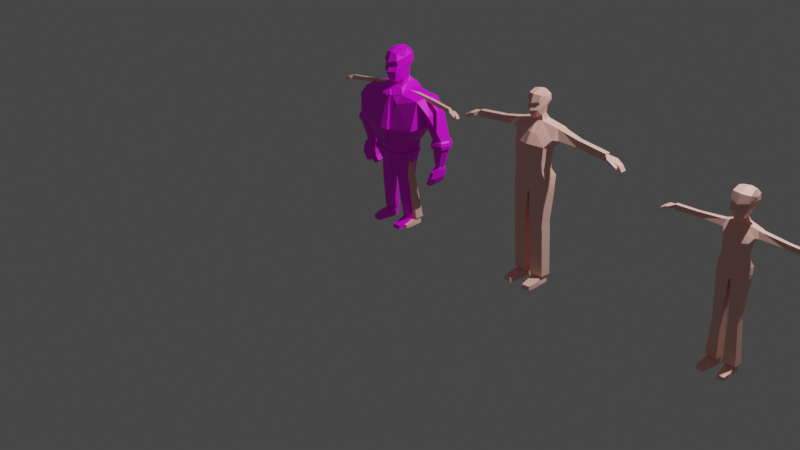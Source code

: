 # Source: detailed_character.blend  (saved by Blender 3.4.6; exported with 4.5.12 LTS)
import bpy
from mathutils import Matrix  # noqa: F401  (used for matrix-valued properties, if any)

bpy.ops.wm.read_factory_settings(use_empty=True)
scene = bpy.context.scene
scene.name = 'Scene'

# ---- collections
col_collection = bpy.data.collections.new('Collection'); scene.collection.children.link(col_collection)
col_male_reference = bpy.data.collections.new('Male reference'); scene.collection.children.link(col_male_reference)
col_female_reference = bpy.data.collections.new('Female reference'); scene.collection.children.link(col_female_reference)

# ---- images (referenced by path relative to the original .blend; pixels are not part of the script)
import os
ASSET_DIR = os.environ.get("B2B_ASSET_DIR", "")  # directory of the original .blend (textures are referenced by path, not embedded)
HERE = os.path.dirname(os.path.abspath(__file__))  # packed textures are extracted next to this script under _unpacked/

def load_image(name, relpath, width, height, colorspace="sRGB"):
    """Load a texture the original file referenced (path relative to the .blend, or extracted next to this script)."""
    p = next((c for c in (os.path.join(HERE, relpath), os.path.join(ASSET_DIR, relpath)) if relpath and os.path.exists(c)), "")
    if p:
        img = bpy.data.images.load(p, check_existing=True)
        img.name = name
    else:  # same state as the original file: an image datablock whose file is absent (Cycles renders it pink)
        img = bpy.data.images.new(name, width, height)
        img.source = "FILE"
        img.filepath = "//" + (relpath or name)
    img.colorspace_settings.name = colorspace
    return img
img_colour_pallette_png = load_image('colour pallette.png', 'colour pallette.png', 1024, 1024, 'sRGB')

# ---- materials (node trees are filled in below, after node groups)
mat_skin = bpy.data.materials.new('Skin')
mat_skin.alpha_threshold = 0.0
mat_skin.use_transparent_shadow = False
mat_skin.roughness = 0.5
mat_skin.line_color = (0.0, 0.0, 0.0, 1.0)
mat_colours = bpy.data.materials.new('Colours')
mat_colours.use_transparent_shadow = False

# ---- material node trees
mat_skin.use_nodes = True; mat_skin.node_tree.nodes.clear()
_N = mat_skin.node_tree.nodes; _L = mat_skin.node_tree.links
n0 = _N.new('ShaderNodeOutputMaterial'); n0.name = 'Material Output'; n0.location = (300, 300)
n1 = _N.new('ShaderNodeBsdfPrincipled'); n1.name = 'Principled BSDF'; n1.location = (10, 300)
n1.distribution = 'GGX'
n1.subsurface_method = 'RANDOM_WALK_SKIN'
n1.inputs[0].default_value = (1.0, 0.551, 0.4793, 1.0)
n1.inputs[3].default_value = 1.45
n1.inputs[27].default_value = (0.0, 0.0, 0.0, 1.0)
n1.inputs[28].default_value = 1.0
_L.new(n1.outputs[0], n0.inputs[0])
n0.is_active_output = True
mat_colours.use_nodes = True; mat_colours.node_tree.nodes.clear()
_N = mat_colours.node_tree.nodes; _L = mat_colours.node_tree.links
n0 = _N.new('ShaderNodeBsdfPrincipled'); n0.name = 'Principled BSDF'; n0.location = (10, 300)
n0.distribution = 'GGX'
n0.subsurface_method = 'RANDOM_WALK_SKIN'
n0.inputs[3].default_value = 1.45
n0.inputs[27].default_value = (0.0, 0.0, 0.0, 1.0)
n0.inputs[28].default_value = 1.0
n1 = _N.new('ShaderNodeOutputMaterial'); n1.name = 'Material Output'; n1.location = (300, 300)
n2 = _N.new('ShaderNodeTexImage'); n2.name = 'Image Texture'; n2.location = (-341, 237)
n2.image = img_colour_pallette_png
_L.new(n0.outputs[0], n1.inputs[0])
_L.new(n2.outputs[0], n0.inputs[0])
n1.is_active_output = True

# ---- world
world_world = bpy.data.worlds.new('World'); scene.world = world_world
world_world.use_nodes = True; world_world.node_tree.nodes.clear()
_N = world_world.node_tree.nodes; _L = world_world.node_tree.links
n0 = _N.new('ShaderNodeOutputWorld'); n0.name = 'World Output'; n0.location = (300, 300)
n1 = _N.new('ShaderNodeBackground'); n1.name = 'Background'; n1.location = (10, 300)
n1.inputs[0].default_value = (0.05088, 0.05088, 0.05088, 1.0)
_L.new(n1.outputs[0], n0.inputs[0])
n0.is_active_output = True
world_world.color = (0.05088, 0.05088, 0.05088)
world_world.use_sun_shadow = False
world_world.sun_shadow_jitter_overblur = 0.0

# ---- cameras
cam_camera = bpy.data.cameras.new('Camera')
cam_camera.clip_end = 100.0
cam_camera.ortho_scale = 7.314

# ---- lights
light_light = bpy.data.lights.new('Light', 'POINT')
light_light.transmission_factor = 0.0
light_light.energy = 1000.0
light_light.shadow_soft_size = 0.1
light_light.shadow_maximum_resolution = 0.006
light_light.use_absolute_resolution = True

# ---- meshes
me_cube = bpy.data.meshes.new('Cube')
me_cube.from_pydata([(1.299, 0.7253, 1.411), (0.941, 0.1741, -0.5241), (1.3, 0.1076, 1.435), (0.941, -0.6742, -0.4949), (0.0, 0.3233, -0.5292), (0.0, -0.1155, 1.7), (0.0, -0.9226, -0.4864), (0.0, 0.5728, 1.704), (1.0, 0.2893, 0.2448), (1.0, -0.6694, 0.4196), (0.0, -0.9501, 0.4708), (0.0, 0.4579, 0.214), (1.222, 0.5755, 0.4913), (1.252, -0.2738, 0.8252), (0.0, -0.6326, 1.092), (0.0, 0.6148, 0.5999), (0.2732, -0.8588, -0.4886), (0.3198, 0.5881, 1.678), (0.2732, 0.285, -0.5279), (0.32, -0.04471, 1.669), (0.2567, -0.878, 0.4577), (0.2567, 0.4146, 0.2219), (0.3213, -0.5405, 1.037), (0.3137, 0.6047, 0.5855), (0.2732, -0.7747, -1.045), (0.941, -0.5901, -1.052), (0.941, 0.2581, -1.081), (0.2732, 0.369, -1.085), (0.0, 0.4073, -1.086), (0.0, -0.8385, -1.043), (0.2567, -0.6867, -1.592), (1.058, -0.4813, -1.491), (1.058, 0.5371, -1.52), (0.2567, 0.6192, -1.631), (0.0, 0.6619, -1.632), (0.0, -0.7577, -1.59), (0.06289, -0.5243, -2.526), (1.112, -0.4166, -1.981), (1.112, 0.4089, -2.004), (0.06289, 0.4327, -2.557), (0.0, 0.4667, -2.545), (0.0, -0.5807, -2.511), (0.2819, -0.03436, 1.992), (0.0, -0.1167, 1.917), (0.0, 0.3884, 2.107), (0.2658, 0.3145, 2.052), (0.3386, -0.03289, 3.433), (0.0, -0.0193, 3.523), (0.0, 0.3971, 3.381), (0.292, 0.3046, 3.356), (0.1675, -0.432, 1.933), (0.0, -0.605, 1.898), (0.404, -0.4083, 3.232), (0.0, -0.5569, 3.262), (0.4528, 0.09214, 2.641), (0.4569, 0.09359, 3.06), (0.4666, 0.1127, 2.883), (0.0, 0.5578, 3.124), (0.0, 0.3828, 2.43), (0.0, 0.5662, 2.777), (0.4042, 0.4734, 3.138), (0.3216, 0.3118, 2.455), (0.4245, 0.4901, 2.8), (0.4037, -0.531, 2.886), (0.3512, -0.5916, 2.403), (0.3882, -0.441, 2.731), (0.0, -0.7946, 2.369), (0.0, -0.7364, 2.783), (-4.657e-10, -0.6567, 2.631), (1.572, 0.6588, 1.332), (1.573, 0.1288, 1.355), (1.507, 0.4892, 0.6238), (1.532, -0.07052, 0.8149), (2.717, 0.5342, 1.098), (2.717, 0.1685, 1.118), (2.674, 0.4082, 0.6414), (2.69, 0.0954, 0.7356), (2.839, 0.5342, 1.087), (2.84, 0.1685, 1.107), (2.796, 0.4082, 0.6306), (2.813, 0.0954, 0.7247), (2.958, 0.5342, 1.077), (2.958, 0.1685, 1.096), (2.915, 0.4082, 0.62), (2.931, 0.0954, 0.7141), (4.527, 0.4381, 0.8131), (4.529, 0.2027, 0.8379), (4.508, 0.394, 0.5619), (4.518, 0.1625, 0.6189), (4.538, 0.5342, 0.888), (4.539, 0.1685, 0.9077), (4.495, 0.4082, 0.4315), (4.512, 0.0954, 0.5256), (5.075, 0.5092, 0.7402), (5.076, 0.03006, 0.7092), (5.062, 0.4896, 0.5379), (5.071, 0.08678, 0.5419), (4.626, 0.4392, 0.8046), (4.607, 0.3951, 0.5534), (4.618, 0.1564, 0.6005), (4.628, 0.107, 0.8176), (5.456, 0.513, 0.4994), (5.464, 0.1274, 0.51), (5.375, 0.4934, 0.3911), (5.399, 0.1136, 0.4127), (5.65, 0.5165, 0.2034), (5.658, 0.1309, 0.2075), (5.569, 0.4969, 0.1619), (5.592, 0.1171, 0.1701), (5.065, -0.1469, 0.6713), (5.06, -0.09021, 0.5039), (4.793, -0.02337, 0.5395), (4.802, -0.07574, 0.7365), (5.448, 0.03378, 0.4959), (5.444, 0.07225, 0.3824), (5.441, -0.1327, 0.4503), (5.437, -0.09422, 0.3368), (0.2034, -0.4895, -4.497), (1.019, -0.4096, -4.477), (1.019, 0.2759, -4.377), (0.2034, 0.2957, -4.374), (1.115, -0.4166, -2.31), (1.115, 0.4089, -2.33), (0.06545, 0.4327, -2.812), (0.06545, -0.5243, -2.785), (0.2034, -0.4568, -4.72), (1.019, -0.3769, -4.7), (1.019, 0.3086, -4.6), (0.2034, 0.3284, -4.597), (0.2034, -0.4224, -4.956), (1.019, -0.3425, -4.936), (1.019, 0.343, -4.835), (0.2034, 0.3629, -4.832), (0.3307, -0.1048, -7.854), (0.8913, -0.01046, -7.854), (0.8913, 0.4505, -7.854), (0.3307, 0.4643, -7.854), (0.2034, -0.1995, -7.854), (1.019, -0.1181, -7.854), (1.019, 0.5747, -7.854), (0.2034, 0.5947, -7.854), (0.3307, -0.1048, -7.924), (0.8913, -0.01046, -7.924), (0.8913, 0.4505, -7.924), (0.3307, 0.4643, -7.924), (0.2834, -0.1048, -8.4), (0.9408, -0.01046, -8.4), (0.9408, 0.4505, -8.4), (0.2834, 0.4643, -8.4), (0.3878, -0.6993, -8.079), (0.9913, -0.6049, -8.079), (0.3878, -0.6993, -8.4), (0.9913, -0.6049, -8.4), (0.4698, -1.187, -8.138), (0.9385, -1.113, -8.138), (0.4698, -1.187, -8.4), (0.9385, -1.113, -8.4)], [], [(18, 1, 26, 27), (13, 12, 71, 72), (23, 17, 0, 12), (19, 17, 45, 42), (22, 19, 5, 14), (16, 20, 10, 6), (18, 21, 8, 1), (1, 8, 9, 3), (20, 22, 14, 10), (21, 23, 12, 8), (8, 12, 13, 9), (11, 15, 23, 21), (9, 13, 22, 20), (4, 11, 21, 18), (3, 9, 20, 16), (13, 2, 19, 22), (0, 17, 19, 2), (15, 7, 17, 23), (3, 16, 24, 25), (26, 25, 31, 32), (27, 26, 32, 33), (4, 18, 27, 28), (16, 6, 29, 24), (1, 3, 25, 26), (32, 31, 37, 38), (33, 32, 38, 39), (24, 29, 35, 30), (28, 27, 33, 34), (25, 24, 30, 31), (122, 121, 118, 119), (40, 39, 36, 41), (30, 35, 41, 36), (34, 33, 39, 40), (31, 30, 36, 37), (60, 57, 48, 49), (5, 19, 42, 43), (17, 7, 44, 45), (42, 45, 61, 54), (45, 44, 58, 61), (55, 46, 52, 63), (49, 48, 47, 46), (67, 63, 52, 53), (55, 60, 49, 46), (51, 50, 64, 66), (43, 42, 50, 51), (46, 47, 53, 52), (55, 63, 65, 56), (56, 65, 64, 54), (57, 60, 62, 59), (59, 62, 61, 58), (60, 55, 56, 62), (62, 56, 54, 61), (63, 67, 68, 65), (65, 68, 66, 64), (42, 54, 64, 50), (70, 72, 76, 74), (12, 0, 69, 71), (0, 2, 70, 69), (2, 13, 72, 70), (74, 76, 80, 78), (69, 70, 74, 73), (72, 71, 75, 76), (71, 69, 73, 75), (80, 79, 83, 84), (73, 74, 78, 77), (76, 75, 79, 80), (75, 73, 77, 79), (82, 84, 92, 90), (79, 77, 81, 83), (78, 80, 84, 82), (77, 78, 82, 81), (98, 97, 93, 95), (81, 82, 90, 89), (84, 83, 91, 92), (83, 81, 89, 91), (86, 85, 89, 90), (85, 87, 91, 89), (88, 86, 90, 92), (87, 88, 92, 91), (94, 96, 104, 102), (99, 96, 110, 111), (97, 100, 94, 93), (99, 98, 95, 96), (88, 87, 98, 99), (85, 86, 100, 97), (86, 88, 99, 100), (87, 85, 97, 98), (104, 103, 107, 108), (93, 94, 102, 101), (96, 95, 103, 104), (95, 93, 101, 103), (107, 105, 106, 108), (103, 101, 105, 107), (102, 104, 108, 106), (101, 102, 106, 105), (112, 111, 110, 109), (94, 109, 115, 113), (94, 100, 112, 109), (100, 99, 111, 112), (114, 113, 115, 116), (110, 96, 114, 116), (109, 110, 116, 115), (96, 94, 113, 114), (118, 117, 125, 126), (124, 123, 120, 117), (121, 124, 117, 118), (123, 122, 119, 120), (39, 38, 122, 123), (37, 36, 124, 121), (36, 39, 123, 124), (38, 37, 121, 122), (128, 127, 131, 132), (117, 120, 128, 125), (119, 118, 126, 127), (120, 119, 127, 128), (129, 132, 140, 137), (126, 125, 129, 130), (125, 128, 132, 129), (127, 126, 130, 131), (136, 135, 143, 144), (131, 130, 138, 139), (132, 131, 139, 140), (130, 129, 137, 138), (133, 134, 138, 137), (134, 135, 139, 138), (135, 136, 140, 139), (136, 133, 137, 140), (146, 142, 150, 152), (134, 133, 141, 142), (133, 136, 144, 141), (135, 134, 142, 143), (148, 147, 146, 145), (141, 144, 148, 145), (143, 142, 146, 147), (144, 143, 147, 148), (149, 151, 155, 153), (142, 141, 149, 150), (141, 145, 151, 149), (145, 146, 152, 151), (154, 153, 155, 156), (150, 149, 153, 154), (152, 150, 154, 156), (151, 152, 156, 155)])
_uv = me_cube.uv_layers.new(name='UVMap')
_uv.uv.foreach_set('vector', [0.375, 0.4148, 0.375, 0.5299, 0.375, 0.5299, 0.375, 0.4148, 0.5625, 0.7002, 0.5625, 0.5299, 0.5625, 0.5299, 0.5625, 0.7002, 0.5625, 0.4148, 0.625, 0.4148, 0.625, 0.5299, 0.5625, 0.5299, 0.7179, 0.7372, 0.7179, 0.5077, 0.7179, 0.5532, 0.7179, 0.7372, 0.5625, 0.8301, 0.625, 0.8301, 0.625, 0.875, 0.5625, 0.875, 0.375, 0.8301, 0.5, 0.8301, 0.5, 0.875, 0.375, 0.875, 0.375, 0.4148, 0.5, 0.4148, 0.5, 0.5299, 0.375, 0.5299, 0.375, 0.5299, 0.5, 0.5299, 0.5, 0.7002, 0.375, 0.7002, 0.5, 0.8301, 0.5625, 0.8301, 0.5625, 0.875, 0.5, 0.875, 0.5, 0.4148, 0.5625, 0.4148, 0.5625, 0.5299, 0.5, 0.5299, 0.5, 0.5299, 0.5625, 0.5299, 0.5625, 0.7002, 0.5, 0.7002, 0.5, 0.375, 0.5625, 0.375, 0.5625, 0.4148, 0.5, 0.4148, 0.5, 0.7002, 0.5625, 0.7002, 0.5625, 0.8301, 0.5, 0.8301, 0.375, 0.375, 0.5, 0.375, 0.5, 0.4148, 0.375, 0.4148, 0.375, 0.7002, 0.5, 0.7002, 0.5, 0.8301, 0.375, 0.8301, 0.5625, 0.7002, 0.625, 0.7002, 0.625, 0.8301, 0.5625, 0.8301, 0.625, 0.5299, 0.7179, 0.5077, 0.7179, 0.7372, 0.625, 0.7002, 0.5625, 0.375, 0.625, 0.375, 0.625, 0.4148, 0.5625, 0.4148, 0.375, 0.7002, 0.375, 0.8301, 0.375, 0.8301, 0.375, 0.7002, 0.375, 0.5299, 0.375, 0.7002, 0.375, 0.7002, 0.375, 0.5299, 0.375, 0.4148, 0.375, 0.5299, 0.375, 0.5299, 0.375, 0.4148, 0.375, 0.375, 0.375, 0.4148, 0.375, 0.4148, 0.375, 0.375, 0.375, 0.8301, 0.375, 0.875, 0.375, 0.875, 0.375, 0.8301, 0.375, 0.5299, 0.375, 0.7002, 0.375, 0.7002, 0.375, 0.5299, 0.375, 0.5299, 0.375, 0.7002, 0.375, 0.7002, 0.375, 0.5299, 0.375, 0.4148, 0.375, 0.5299, 0.375, 0.5299, 0.375, 0.4148, 0.375, 0.8301, 0.375, 0.875, 0.375, 0.875, 0.375, 0.8301, 0.375, 0.375, 0.375, 0.4148, 0.375, 0.4148, 0.375, 0.375, 0.375, 0.7002, 0.375, 0.8301, 0.375, 0.8301, 0.375, 0.7002, 0.375, 0.5299, 0.375, 0.7002, 0.375, 0.7002, 0.375, 0.5299, 0.25, 0.5, 0.2821, 0.5077, 0.2821, 0.7372, 0.25, 0.75, 0.375, 0.8301, 0.375, 0.875, 0.375, 0.875, 0.375, 0.8301, 0.375, 0.375, 0.375, 0.4148, 0.375, 0.4148, 0.375, 0.375, 0.375, 0.7002, 0.375, 0.8301, 0.375, 0.8301, 0.375, 0.7002, 0.625, 0.4164, 0.625, 0.375, 0.625, 0.375, 0.625, 0.4183, 0.625, 0.875, 0.625, 0.8301, 0.625, 0.8261, 0.625, 0.875, 0.625, 0.4148, 0.625, 0.375, 0.625, 0.375, 0.625, 0.4147, 0.7179, 0.7372, 0.7179, 0.5532, 0.7179, 0.5532, 0.7179, 0.7372, 0.625, 0.4147, 0.625, 0.375, 0.625, 0.375, 0.625, 0.415, 0.7179, 0.7372, 0.7179, 0.7372, 0.7179, 0.7372, 0.7179, 0.7372, 0.7179, 0.5532, 0.75, 0.5, 0.75, 0.75, 0.7179, 0.7372, 0.625, 0.875, 0.625, 0.8256, 0.625, 0.8288, 0.625, 0.875, 0.7179, 0.7372, 0.7179, 0.5532, 0.7179, 0.5532, 0.7179, 0.7372, 0.625, 0.875, 0.625, 0.8301, 0.625, 0.8251, 0.625, 0.875, 0.625, 0.875, 0.625, 0.8261, 0.625, 0.8301, 0.625, 0.875, 0.7179, 0.7372, 0.75, 0.75, 0.75, 0.75, 0.7179, 0.7372, 0.7179, 0.7372, 0.7179, 0.7372, 0.7179, 0.7372, 0.7179, 0.7372, 0.7179, 0.7372, 0.7179, 0.7372, 0.7179, 0.7372, 0.7179, 0.7372, 0.625, 0.375, 0.625, 0.4164, 0.625, 0.4123, 0.625, 0.3753, 0.625, 0.3753, 0.625, 0.4123, 0.625, 0.415, 0.625, 0.375, 0.7179, 0.5532, 0.7179, 0.7372, 0.7179, 0.7372, 0.7179, 0.5668, 0.7179, 0.5668, 0.7179, 0.7372, 0.7179, 0.7372, 0.7179, 0.5532, 0.625, 0.8256, 0.625, 0.875, 0.625, 0.8741, 0.625, 0.8248, 0.625, 0.8248, 0.625, 0.8741, 0.625, 0.875, 0.625, 0.8251, 0.7179, 0.7372, 0.7179, 0.7372, 0.7179, 0.7372, 0.7179, 0.7372, 0.625, 0.7002, 0.5625, 0.7002, 0.5625, 0.7002, 0.625, 0.7002, 0.5625, 0.5299, 0.625, 0.5299, 0.625, 0.5299, 0.5625, 0.5299, 0.625, 0.5299, 0.625, 0.7002, 0.625, 0.7002, 0.625, 0.5299, 0.625, 0.7002, 0.5625, 0.7002, 0.5625, 0.7002, 0.625, 0.7002, 0.625, 0.7002, 0.5625, 0.7002, 0.5625, 0.7002, 0.625, 0.7002, 0.625, 0.5299, 0.625, 0.7002, 0.625, 0.7002, 0.625, 0.5299, 0.5625, 0.7002, 0.5625, 0.5299, 0.5625, 0.5299, 0.5625, 0.7002, 0.5625, 0.5299, 0.625, 0.5299, 0.625, 0.5299, 0.5625, 0.5299, 0.5625, 0.7002, 0.5625, 0.5299, 0.5625, 0.5299, 0.5625, 0.7002, 0.625, 0.5299, 0.625, 0.7002, 0.625, 0.7002, 0.625, 0.5299, 0.5625, 0.7002, 0.5625, 0.5299, 0.5625, 0.5299, 0.5625, 0.7002, 0.5625, 0.5299, 0.625, 0.5299, 0.625, 0.5299, 0.5625, 0.5299, 0.625, 0.7002, 0.5625, 0.7002, 0.5625, 0.7002, 0.625, 0.7002, 0.5625, 0.5299, 0.625, 0.5299, 0.625, 0.5299, 0.5625, 0.5299, 0.625, 0.7002, 0.5625, 0.7002, 0.5625, 0.7002, 0.625, 0.7002, 0.625, 0.5299, 0.625, 0.7002, 0.625, 0.7002, 0.625, 0.5299, 0.579, 0.5543, 0.6059, 0.5581, 0.6059, 0.5581, 0.579, 0.5543, 0.625, 0.5299, 0.625, 0.7002, 0.625, 0.7002, 0.625, 0.5299, 0.5625, 0.7002, 0.5625, 0.5299, 0.5625, 0.5299, 0.5625, 0.7002, 0.5625, 0.5299, 0.625, 0.5299, 0.625, 0.5299, 0.5625, 0.5299, 0.6055, 0.672, 0.6059, 0.5581, 0.625, 0.5299, 0.625, 0.7002, 0.6059, 0.5581, 0.579, 0.5543, 0.5625, 0.5299, 0.625, 0.5299, 0.5793, 0.6758, 0.6055, 0.672, 0.625, 0.7002, 0.5625, 0.7002, 0.579, 0.5543, 0.5793, 0.6758, 0.5625, 0.7002, 0.5625, 0.5299, 0.6055, 0.672, 0.5793, 0.6758, 0.5793, 0.6758, 0.6055, 0.672, 0.5793, 0.6758, 0.5793, 0.6758, 0.5793, 0.6758, 0.5793, 0.6758, 0.6059, 0.5581, 0.6055, 0.672, 0.6055, 0.672, 0.6059, 0.5581, 0.5793, 0.6758, 0.579, 0.5543, 0.579, 0.5543, 0.5793, 0.6758, 0.5793, 0.6758, 0.579, 0.5543, 0.579, 0.5543, 0.5793, 0.6758, 0.6059, 0.5581, 0.6055, 0.672, 0.6055, 0.672, 0.6059, 0.5581, 0.6055, 0.672, 0.5793, 0.6758, 0.5793, 0.6758, 0.6055, 0.672, 0.579, 0.5543, 0.6059, 0.5581, 0.6059, 0.5581, 0.579, 0.5543, 0.5793, 0.6758, 0.579, 0.5543, 0.579, 0.5543, 0.5793, 0.6758, 0.6059, 0.5581, 0.6055, 0.672, 0.6055, 0.672, 0.6059, 0.5581, 0.5793, 0.6758, 0.579, 0.5543, 0.579, 0.5543, 0.5793, 0.6758, 0.579, 0.5543, 0.6059, 0.5581, 0.6059, 0.5581, 0.579, 0.5543, 0.579, 0.5543, 0.6059, 0.5581, 0.6055, 0.672, 0.5793, 0.6758, 0.579, 0.5543, 0.6059, 0.5581, 0.6059, 0.5581, 0.579, 0.5543, 0.6055, 0.672, 0.5793, 0.6758, 0.5793, 0.6758, 0.6055, 0.672, 0.6059, 0.5581, 0.6055, 0.672, 0.6055, 0.672, 0.6059, 0.5581, 0.6055, 0.672, 0.5793, 0.6758, 0.5793, 0.6758, 0.6055, 0.672, 0.6055, 0.672, 0.6055, 0.672, 0.6055, 0.672, 0.6055, 0.672, 0.6055, 0.672, 0.6055, 0.672, 0.6055, 0.672, 0.6055, 0.672, 0.6055, 0.672, 0.5793, 0.6758, 0.5793, 0.6758, 0.6055, 0.672, 0.5793, 0.6758, 0.6055, 0.672, 0.6055, 0.672, 0.5793, 0.6758, 0.5793, 0.6758, 0.5793, 0.6758, 0.5793, 0.6758, 0.5793, 0.6758, 0.6055, 0.672, 0.5793, 0.6758, 0.5793, 0.6758, 0.6055, 0.672, 0.5793, 0.6758, 0.6055, 0.672, 0.6055, 0.672, 0.5793, 0.6758, 0.375, 0.7002, 0.375, 0.8301, 0.375, 0.8301, 0.375, 0.7002, 0.2821, 0.7372, 0.2821, 0.5077, 0.2821, 0.5077, 0.2821, 0.7372, 0.375, 0.7002, 0.375, 0.8301, 0.375, 0.8301, 0.375, 0.7002, 0.375, 0.4148, 0.375, 0.5299, 0.375, 0.5299, 0.375, 0.4148, 0.375, 0.4148, 0.375, 0.5299, 0.375, 0.5299, 0.375, 0.4148, 0.375, 0.7002, 0.375, 0.8301, 0.375, 0.8301, 0.375, 0.7002, 0.2821, 0.7372, 0.2821, 0.5077, 0.2821, 0.5077, 0.2821, 0.7372, 0.375, 0.5299, 0.375, 0.7002, 0.375, 0.7002, 0.375, 0.5299, 0.375, 0.4148, 0.375, 0.5299, 0.375, 0.5299, 0.375, 0.4148, 0.2821, 0.7372, 0.2821, 0.5077, 0.2821, 0.5077, 0.2821, 0.7372, 0.375, 0.5299, 0.375, 0.7002, 0.375, 0.7002, 0.375, 0.5299, 0.375, 0.4148, 0.375, 0.5299, 0.375, 0.5299, 0.375, 0.4148, 0.2821, 0.7372, 0.2821, 0.5077, 0.2821, 0.5077, 0.2821, 0.7372, 0.375, 0.7002, 0.375, 0.8301, 0.375, 0.8301, 0.375, 0.7002, 0.2821, 0.7372, 0.2821, 0.5077, 0.2821, 0.5077, 0.2821, 0.7372, 0.375, 0.5299, 0.375, 0.7002, 0.375, 0.7002, 0.375, 0.5299, 0.2966, 0.5449, 0.3605, 0.5585, 0.3605, 0.5585, 0.2966, 0.5449, 0.375, 0.5299, 0.375, 0.7002, 0.375, 0.7002, 0.375, 0.5299, 0.375, 0.4148, 0.375, 0.5299, 0.375, 0.5299, 0.375, 0.4148, 0.375, 0.7002, 0.375, 0.8301, 0.375, 0.8301, 0.375, 0.7002, 0.2966, 0.6971, 0.3605, 0.6733, 0.375, 0.7002, 0.2821, 0.7372, 0.3605, 0.6733, 0.3605, 0.5585, 0.375, 0.5299, 0.375, 0.7002, 0.3605, 0.5585, 0.2966, 0.5449, 0.2821, 0.5077, 0.375, 0.5299, 0.2966, 0.5449, 0.2966, 0.6971, 0.2821, 0.7372, 0.2821, 0.5077, 0.3605, 0.6733, 0.3605, 0.6733, 0.3605, 0.6733, 0.3605, 0.6733, 0.3605, 0.6733, 0.2966, 0.6971, 0.2966, 0.6971, 0.3605, 0.6733, 0.2966, 0.6971, 0.2966, 0.5449, 0.2966, 0.5449, 0.2966, 0.6971, 0.3605, 0.5585, 0.3605, 0.6733, 0.3605, 0.6733, 0.3605, 0.5585, 0.2966, 0.5449, 0.3605, 0.5585, 0.3605, 0.6733, 0.2966, 0.6971, 0.2966, 0.6971, 0.2966, 0.5449, 0.2966, 0.5449, 0.2966, 0.6971, 0.3605, 0.5585, 0.3605, 0.6733, 0.3605, 0.6733, 0.3605, 0.5585, 0.2966, 0.5449, 0.3605, 0.5585, 0.3605, 0.5585, 0.2966, 0.5449, 0.2966, 0.6971, 0.2966, 0.6971, 0.2966, 0.6971, 0.2966, 0.6971, 0.3605, 0.6733, 0.2966, 0.6971, 0.2966, 0.6971, 0.3605, 0.6733, 0.2966, 0.6971, 0.2966, 0.6971, 0.2966, 0.6971, 0.2966, 0.6971, 0.2966, 0.6971, 0.3605, 0.6733, 0.3605, 0.6733, 0.2966, 0.6971, 0.3462, 0.6786, 0.2966, 0.6971, 0.2966, 0.6971, 0.3462, 0.6786, 0.3605, 0.6733, 0.2966, 0.6971, 0.2966, 0.6971, 0.3462, 0.6786, 0.3605, 0.6733, 0.3605, 0.6733, 0.3462, 0.6786, 0.3462, 0.6786, 0.2966, 0.6971, 0.3605, 0.6733, 0.3462, 0.6786, 0.2966, 0.6971])
me_cube.materials.append(mat_skin)
me_cube.use_mirror_vertex_groups = False
me_cube.update()
me_cube_001 = bpy.data.meshes.new('Cube.001')
me_cube_001.from_pydata([(0.8777, 0.2137, 0.7908), (0.5028, -0.01964, -0.8713), (0.8783, -0.06941, 0.8059), (0.5028, -0.5459, -0.5177), (0.0, 0.06629, -0.8743), (0.0, -0.2448, 0.8474), (0.0, -0.689, -0.5127), (0.0, 0.1523, 0.8501), (0.6797, 0.0698, 0.03949), (0.6702, -0.7808, -0.03969), (0.0, -1.024, 0.000943), (0.0, 0.2095, -0.05575), (0.829, 0.2605, 0.2386), (0.8478, -0.2759, 0.4494), (0.0, -0.5892, 0.5874), (0.0, 0.2556, 0.2383), (0.1181, -0.6523, -0.514), (0.2311, 0.1635, 0.8312), (0.1181, 0.04423, -0.8735), (0.2313, -0.193, 0.8246), (0.4297, -0.9819, -0.008683), (0.3088, 0.1778, -0.04997), (0.3561, -0.5217, 0.5471), (0.3505, 0.2482, 0.2278), (0.2757, -0.6081, -1.34), (0.7353, -0.4836, -1.315), (0.7353, 0.09087, -1.197), (0.2757, 0.1657, -1.182), (0.0, 0.1915, -1.177), (0.0, -0.6512, -1.349), (0.2923, -0.5654, -1.639), (0.879, -0.4364, -1.532), (0.879, 0.4099, -1.464), (0.3005, 0.4463, -1.417), (0.0, 0.2863, -1.389), (0.0, -0.6163, -1.65), (0.2184, -0.2831, -2.74), (1.117, -0.3363, -2.183), (1.117, 0.5598, -2.054), (0.2184, 0.642, -2.52), (0.0, 0.5314, -2.584), (0.0, -0.2202, -2.739), (0.3273, -0.151, 1.246), (0.0, -0.2113, 1.192), (0.0, 0.1586, 1.331), (0.2352, 0.1045, 1.29), (0.3172, -0.1499, 2.405), (0.0, -0.14, 2.494), (0.0, 0.165, 2.39), (0.283, 0.09727, 2.348), (0.2435, -0.4422, 1.203), (0.0, -0.569, 1.178), (0.4224, -0.4249, 2.24), (0.0, -0.5337, 2.263), (0.4524, -0.05836, 1.722), (0.4554, -0.0573, 2.069), (0.4625, -0.04333, 1.899), (0.0, 0.2827, 2.116), (0.0, 0.1545, 1.567), (0.0, 0.2889, 1.822), (0.4168, 0.2209, 2.126), (0.3563, 0.1025, 1.585), (0.4316, 0.2331, 1.838), (0.4164, -0.5148, 1.901), (0.378, -0.5591, 1.547), (0.4051, -0.4489, 1.788), (0.0, -0.7078, 1.522), (0.0, -0.6652, 1.826), (0.0, -0.6068, 1.715), (1.05, 0.1716, 0.7411), (1.051, -0.05601, 0.7553), (1.009, 0.206, 0.3222), (1.025, -0.1475, 0.4429), (2.593, 0.2343, 0.5741), (2.593, 0.003481, 0.5865), (2.566, 0.1548, 0.2858), (2.576, -0.0427, 0.3452), (2.67, 0.2343, 0.5672), (2.671, 0.003481, 0.5796), (2.643, 0.1548, 0.2789), (2.654, -0.0427, 0.3384), (2.745, 0.2343, 0.5605), (2.745, 0.003481, 0.573), (2.718, 0.1548, 0.2723), (2.729, -0.0427, 0.3317), (4.319, 0.1737, 0.2991), (4.32, 0.02504, 0.3148), (4.307, 0.1458, 0.1405), (4.313, -0.000346, 0.1765), (4.326, 0.2343, 0.3464), (4.326, 0.003481, 0.3589), (4.299, 0.1548, 0.05815), (4.309, -0.0427, 0.1176), (4.665, 0.2186, 0.253), (4.666, -0.08396, 0.2335), (4.657, 0.2062, 0.1253), (4.662, -0.04815, 0.1278), (4.381, 0.1744, 0.2937), (4.37, 0.1465, 0.1351), (4.376, -0.004184, 0.1648), (4.383, -0.03538, 0.3019), (4.905, 0.221, 0.101), (4.911, -0.0225, 0.1077), (4.854, 0.2086, 0.03265), (4.869, -0.03124, 0.04628), (5.028, 0.2232, -0.0859), (5.033, -0.02027, -0.08333), (4.977, 0.2108, -0.1121), (4.992, -0.02902, -0.1069), (4.659, -0.1957, 0.2095), (4.656, -0.1599, 0.1039), (4.487, -0.1177, 0.1263), (4.492, -0.1508, 0.2507), (4.9, -0.08162, 0.09881), (4.898, -0.05732, 0.02714), (4.896, -0.1867, 0.06999), (4.893, -0.1624, -0.001685), (0.625, -0.3765, -4.876), (1.224, -0.3171, -4.782), (1.214, 0.1927, -4.708), (0.6131, 0.2075, -4.785), (1.259, -0.2276, -2.634), (1.259, 0.4692, -2.507), (0.2203, 0.553, -2.78), (0.2203, -0.2386, -2.925), (0.6467, -0.3522, -5.041), (1.246, -0.2928, -4.947), (1.236, 0.2171, -4.873), (0.6348, 0.2318, -4.95), (0.6695, -0.3266, -5.214), (1.269, -0.2672, -5.121), (1.259, 0.2427, -5.047), (0.6575, 0.2574, -5.123), (0.9133, 0.172, -7.97), (1.376, 0.2498, -7.97), (1.376, 0.63, -7.97), (0.9133, 0.6413, -7.97), (0.8083, 0.0939, -7.97), (1.481, 0.161, -7.97), (1.481, 0.7324, -7.97), (0.8083, 0.7489, -7.97), (0.9133, 0.172, -8.027), (1.376, 0.2498, -8.027), (1.376, 0.63, -8.027), (0.9133, 0.6413, -8.027), (0.8743, 0.172, -8.42), (1.416, 0.2498, -8.42), (1.416, 0.63, -8.42), (0.8743, 0.6413, -8.42), (0.9603, -0.3183, -8.155), (1.458, -0.2405, -8.155), (0.9603, -0.3183, -8.42), (1.458, -0.2405, -8.42), (1.028, -0.7203, -8.204), (1.415, -0.6599, -8.204), (1.028, -0.7203, -8.42), (1.415, -0.6599, -8.42)], [], [(18, 1, 26, 27), (13, 12, 71, 72), (23, 17, 0, 12), (19, 17, 45, 42), (22, 19, 5, 14), (16, 20, 10, 6), (18, 21, 8, 1), (1, 8, 9, 3), (20, 22, 14, 10), (21, 23, 12, 8), (8, 12, 13, 9), (11, 15, 23, 21), (9, 13, 22, 20), (4, 11, 21, 18), (3, 9, 20, 16), (13, 2, 19, 22), (0, 17, 19, 2), (15, 7, 17, 23), (3, 16, 24, 25), (26, 25, 31, 32), (27, 26, 32, 33), (4, 18, 27, 28), (16, 6, 29, 24), (1, 3, 25, 26), (32, 31, 37, 38), (33, 32, 38, 39), (24, 29, 35, 30), (28, 27, 33, 34), (25, 24, 30, 31), (122, 121, 118, 119), (40, 39, 36, 41), (30, 35, 41, 36), (34, 33, 39, 40), (31, 30, 36, 37), (60, 57, 48, 49), (5, 19, 42, 43), (17, 7, 44, 45), (42, 45, 61, 54), (45, 44, 58, 61), (55, 46, 52, 63), (49, 48, 47, 46), (67, 63, 52, 53), (55, 60, 49, 46), (51, 50, 64, 66), (43, 42, 50, 51), (46, 47, 53, 52), (55, 63, 65, 56), (56, 65, 64, 54), (57, 60, 62, 59), (59, 62, 61, 58), (60, 55, 56, 62), (62, 56, 54, 61), (63, 67, 68, 65), (65, 68, 66, 64), (42, 54, 64, 50), (70, 72, 76, 74), (12, 0, 69, 71), (0, 2, 70, 69), (2, 13, 72, 70), (74, 76, 80, 78), (69, 70, 74, 73), (72, 71, 75, 76), (71, 69, 73, 75), (80, 79, 83, 84), (73, 74, 78, 77), (76, 75, 79, 80), (75, 73, 77, 79), (82, 84, 92, 90), (79, 77, 81, 83), (78, 80, 84, 82), (77, 78, 82, 81), (98, 97, 93, 95), (81, 82, 90, 89), (84, 83, 91, 92), (83, 81, 89, 91), (86, 85, 89, 90), (85, 87, 91, 89), (88, 86, 90, 92), (87, 88, 92, 91), (94, 96, 104, 102), (99, 96, 110, 111), (97, 100, 94, 93), (99, 98, 95, 96), (88, 87, 98, 99), (85, 86, 100, 97), (86, 88, 99, 100), (87, 85, 97, 98), (104, 103, 107, 108), (93, 94, 102, 101), (96, 95, 103, 104), (95, 93, 101, 103), (107, 105, 106, 108), (103, 101, 105, 107), (102, 104, 108, 106), (101, 102, 106, 105), (112, 111, 110, 109), (94, 109, 115, 113), (94, 100, 112, 109), (100, 99, 111, 112), (114, 113, 115, 116), (110, 96, 114, 116), (109, 110, 116, 115), (96, 94, 113, 114), (118, 117, 125, 126), (124, 123, 120, 117), (121, 124, 117, 118), (123, 122, 119, 120), (39, 38, 122, 123), (37, 36, 124, 121), (36, 39, 123, 124), (38, 37, 121, 122), (128, 127, 131, 132), (117, 120, 128, 125), (119, 118, 126, 127), (120, 119, 127, 128), (129, 132, 140, 137), (126, 125, 129, 130), (125, 128, 132, 129), (127, 126, 130, 131), (136, 135, 143, 144), (131, 130, 138, 139), (132, 131, 139, 140), (130, 129, 137, 138), (133, 134, 138, 137), (134, 135, 139, 138), (135, 136, 140, 139), (136, 133, 137, 140), (146, 142, 150, 152), (134, 133, 141, 142), (133, 136, 144, 141), (135, 134, 142, 143), (148, 147, 146, 145), (141, 144, 148, 145), (143, 142, 146, 147), (144, 143, 147, 148), (149, 151, 155, 153), (142, 141, 149, 150), (141, 145, 151, 149), (145, 146, 152, 151), (154, 153, 155, 156), (150, 149, 153, 154), (152, 150, 154, 156), (151, 152, 156, 155)])
_uv = me_cube_001.uv_layers.new(name='UVMap')
_uv.uv.foreach_set('vector', [0.375, 0.4148, 0.375, 0.5299, 0.375, 0.5299, 0.375, 0.4148, 0.5625, 0.7002, 0.5625, 0.5299, 0.5625, 0.5299, 0.5625, 0.7002, 0.5625, 0.4148, 0.625, 0.4148, 0.625, 0.5299, 0.5625, 0.5299, 0.7179, 0.7372, 0.7179, 0.5077, 0.7179, 0.5532, 0.7179, 0.7372, 0.5625, 0.8301, 0.625, 0.8301, 0.625, 0.875, 0.5625, 0.875, 0.375, 0.8301, 0.5, 0.8301, 0.5, 0.875, 0.375, 0.875, 0.375, 0.4148, 0.5, 0.4148, 0.4917, 0.5299, 0.375, 0.5299, 0.375, 0.5299, 0.4917, 0.5299, 0.483, 0.7002, 0.375, 0.7002, 0.5, 0.8301, 0.5625, 0.8301, 0.5625, 0.875, 0.5, 0.875, 0.5, 0.4148, 0.5625, 0.4148, 0.5625, 0.5299, 0.4917, 0.5299, 0.4917, 0.5299, 0.5625, 0.5299, 0.5625, 0.7002, 0.483, 0.7002, 0.5, 0.375, 0.5625, 0.375, 0.5625, 0.4148, 0.5, 0.4148, 0.483, 0.7002, 0.5625, 0.7002, 0.5625, 0.8301, 0.5, 0.8301, 0.375, 0.375, 0.5, 0.375, 0.5, 0.4148, 0.375, 0.4148, 0.375, 0.7002, 0.483, 0.7002, 0.5, 0.8301, 0.375, 0.8301, 0.5625, 0.7002, 0.625, 0.7002, 0.625, 0.8301, 0.5625, 0.8301, 0.625, 0.5299, 0.7179, 0.5077, 0.7179, 0.7372, 0.625, 0.7002, 0.5625, 0.375, 0.625, 0.375, 0.625, 0.4148, 0.5625, 0.4148, 0.375, 0.7002, 0.375, 0.8301, 0.375, 0.8301, 0.375, 0.7002, 0.375, 0.5299, 0.375, 0.7002, 0.375, 0.7002, 0.375, 0.5299, 0.375, 0.4148, 0.375, 0.5299, 0.375, 0.5299, 0.375, 0.4148, 0.375, 0.375, 0.375, 0.4148, 0.375, 0.4148, 0.375, 0.375, 0.375, 0.8301, 0.375, 0.875, 0.375, 0.875, 0.375, 0.8301, 0.375, 0.5299, 0.375, 0.7002, 0.375, 0.7002, 0.375, 0.5299, 0.375, 0.5299, 0.375, 0.7002, 0.375, 0.7002, 0.375, 0.5299, 0.375, 0.4148, 0.375, 0.5299, 0.375, 0.5299, 0.375, 0.4148, 0.375, 0.8301, 0.375, 0.875, 0.375, 0.875, 0.375, 0.8301, 0.375, 0.375, 0.375, 0.4148, 0.375, 0.4148, 0.375, 0.375, 0.375, 0.7002, 0.375, 0.8301, 0.375, 0.8301, 0.375, 0.7002, 0.375, 0.5299, 0.375, 0.7002, 0.375, 0.7002, 0.375, 0.5299, 0.25, 0.5, 0.2821, 0.5077, 0.2821, 0.7372, 0.25, 0.75, 0.375, 0.8301, 0.375, 0.875, 0.375, 0.875, 0.375, 0.8301, 0.375, 0.375, 0.375, 0.4148, 0.375, 0.4148, 0.375, 0.375, 0.375, 0.7002, 0.375, 0.8301, 0.375, 0.8301, 0.375, 0.7002, 0.625, 0.4164, 0.625, 0.375, 0.625, 0.375, 0.625, 0.4183, 0.625, 0.875, 0.625, 0.8301, 0.625, 0.8261, 0.625, 0.875, 0.625, 0.4148, 0.625, 0.375, 0.625, 0.375, 0.625, 0.4147, 0.7179, 0.7372, 0.7179, 0.5532, 0.7179, 0.5532, 0.7179, 0.7372, 0.625, 0.4147, 0.625, 0.375, 0.625, 0.375, 0.625, 0.415, 0.7179, 0.7372, 0.7179, 0.7372, 0.7179, 0.7372, 0.7179, 0.7372, 0.7179, 0.5532, 0.75, 0.5, 0.75, 0.75, 0.7179, 0.7372, 0.625, 0.875, 0.625, 0.8256, 0.625, 0.8288, 0.625, 0.875, 0.7179, 0.7372, 0.7179, 0.5532, 0.7179, 0.5532, 0.7179, 0.7372, 0.625, 0.875, 0.625, 0.8301, 0.625, 0.8251, 0.625, 0.875, 0.625, 0.875, 0.625, 0.8261, 0.625, 0.8301, 0.625, 0.875, 0.7179, 0.7372, 0.75, 0.75, 0.75, 0.75, 0.7179, 0.7372, 0.7179, 0.7372, 0.7179, 0.7372, 0.7179, 0.7372, 0.7179, 0.7372, 0.7179, 0.7372, 0.7179, 0.7372, 0.7179, 0.7372, 0.7179, 0.7372, 0.625, 0.375, 0.625, 0.4164, 0.625, 0.4123, 0.625, 0.3753, 0.625, 0.3753, 0.625, 0.4123, 0.625, 0.415, 0.625, 0.375, 0.7179, 0.5532, 0.7179, 0.7372, 0.7179, 0.7372, 0.7179, 0.5668, 0.7179, 0.5668, 0.7179, 0.7372, 0.7179, 0.7372, 0.7179, 0.5532, 0.625, 0.8256, 0.625, 0.875, 0.625, 0.8741, 0.625, 0.8248, 0.625, 0.8248, 0.625, 0.8741, 0.625, 0.875, 0.625, 0.8251, 0.7179, 0.7372, 0.7179, 0.7372, 0.7179, 0.7372, 0.7179, 0.7372, 0.625, 0.7002, 0.5625, 0.7002, 0.5625, 0.7002, 0.625, 0.7002, 0.5625, 0.5299, 0.625, 0.5299, 0.625, 0.5299, 0.5625, 0.5299, 0.625, 0.5299, 0.625, 0.7002, 0.625, 0.7002, 0.625, 0.5299, 0.625, 0.7002, 0.5625, 0.7002, 0.5625, 0.7002, 0.625, 0.7002, 0.625, 0.7002, 0.5625, 0.7002, 0.5625, 0.7002, 0.625, 0.7002, 0.625, 0.5299, 0.625, 0.7002, 0.625, 0.7002, 0.625, 0.5299, 0.5625, 0.7002, 0.5625, 0.5299, 0.5625, 0.5299, 0.5625, 0.7002, 0.5625, 0.5299, 0.625, 0.5299, 0.625, 0.5299, 0.5625, 0.5299, 0.5625, 0.7002, 0.5625, 0.5299, 0.5625, 0.5299, 0.5625, 0.7002, 0.625, 0.5299, 0.625, 0.7002, 0.625, 0.7002, 0.625, 0.5299, 0.5625, 0.7002, 0.5625, 0.5299, 0.5625, 0.5299, 0.5625, 0.7002, 0.5625, 0.5299, 0.625, 0.5299, 0.625, 0.5299, 0.5625, 0.5299, 0.625, 0.7002, 0.5625, 0.7002, 0.5625, 0.7002, 0.625, 0.7002, 0.5625, 0.5299, 0.625, 0.5299, 0.625, 0.5299, 0.5625, 0.5299, 0.625, 0.7002, 0.5625, 0.7002, 0.5625, 0.7002, 0.625, 0.7002, 0.625, 0.5299, 0.625, 0.7002, 0.625, 0.7002, 0.625, 0.5299, 0.579, 0.5543, 0.6059, 0.5581, 0.6059, 0.5581, 0.579, 0.5543, 0.625, 0.5299, 0.625, 0.7002, 0.625, 0.7002, 0.625, 0.5299, 0.5625, 0.7002, 0.5625, 0.5299, 0.5625, 0.5299, 0.5625, 0.7002, 0.5625, 0.5299, 0.625, 0.5299, 0.625, 0.5299, 0.5625, 0.5299, 0.6055, 0.672, 0.6059, 0.5581, 0.625, 0.5299, 0.625, 0.7002, 0.6059, 0.5581, 0.579, 0.5543, 0.5625, 0.5299, 0.625, 0.5299, 0.5793, 0.6758, 0.6055, 0.672, 0.625, 0.7002, 0.5625, 0.7002, 0.579, 0.5543, 0.5793, 0.6758, 0.5625, 0.7002, 0.5625, 0.5299, 0.6055, 0.672, 0.5793, 0.6758, 0.5793, 0.6758, 0.6055, 0.672, 0.5793, 0.6758, 0.5793, 0.6758, 0.5793, 0.6758, 0.5793, 0.6758, 0.6059, 0.5581, 0.6055, 0.672, 0.6055, 0.672, 0.6059, 0.5581, 0.5793, 0.6758, 0.579, 0.5543, 0.579, 0.5543, 0.5793, 0.6758, 0.5793, 0.6758, 0.579, 0.5543, 0.579, 0.5543, 0.5793, 0.6758, 0.6059, 0.5581, 0.6055, 0.672, 0.6055, 0.672, 0.6059, 0.5581, 0.6055, 0.672, 0.5793, 0.6758, 0.5793, 0.6758, 0.6055, 0.672, 0.579, 0.5543, 0.6059, 0.5581, 0.6059, 0.5581, 0.579, 0.5543, 0.5793, 0.6758, 0.579, 0.5543, 0.579, 0.5543, 0.5793, 0.6758, 0.6059, 0.5581, 0.6055, 0.672, 0.6055, 0.672, 0.6059, 0.5581, 0.5793, 0.6758, 0.579, 0.5543, 0.579, 0.5543, 0.5793, 0.6758, 0.579, 0.5543, 0.6059, 0.5581, 0.6059, 0.5581, 0.579, 0.5543, 0.579, 0.5543, 0.6059, 0.5581, 0.6055, 0.672, 0.5793, 0.6758, 0.579, 0.5543, 0.6059, 0.5581, 0.6059, 0.5581, 0.579, 0.5543, 0.6055, 0.672, 0.5793, 0.6758, 0.5793, 0.6758, 0.6055, 0.672, 0.6059, 0.5581, 0.6055, 0.672, 0.6055, 0.672, 0.6059, 0.5581, 0.6055, 0.672, 0.5793, 0.6758, 0.5793, 0.6758, 0.6055, 0.672, 0.6055, 0.672, 0.6055, 0.672, 0.6055, 0.672, 0.6055, 0.672, 0.6055, 0.672, 0.6055, 0.672, 0.6055, 0.672, 0.6055, 0.672, 0.6055, 0.672, 0.5793, 0.6758, 0.5793, 0.6758, 0.6055, 0.672, 0.5793, 0.6758, 0.6055, 0.672, 0.6055, 0.672, 0.5793, 0.6758, 0.5793, 0.6758, 0.5793, 0.6758, 0.5793, 0.6758, 0.5793, 0.6758, 0.6055, 0.672, 0.5793, 0.6758, 0.5793, 0.6758, 0.6055, 0.672, 0.5793, 0.6758, 0.6055, 0.672, 0.6055, 0.672, 0.5793, 0.6758, 0.375, 0.7002, 0.375, 0.8301, 0.375, 0.8301, 0.375, 0.7002, 0.2821, 0.7372, 0.2821, 0.5077, 0.2821, 0.5077, 0.2821, 0.7372, 0.375, 0.7002, 0.375, 0.8301, 0.375, 0.8301, 0.375, 0.7002, 0.375, 0.4148, 0.375, 0.5299, 0.375, 0.5299, 0.375, 0.4148, 0.375, 0.4148, 0.375, 0.5299, 0.375, 0.5299, 0.375, 0.4148, 0.375, 0.7002, 0.375, 0.8301, 0.375, 0.8301, 0.375, 0.7002, 0.2821, 0.7372, 0.2821, 0.5077, 0.2821, 0.5077, 0.2821, 0.7372, 0.375, 0.5299, 0.375, 0.7002, 0.375, 0.7002, 0.375, 0.5299, 0.375, 0.4148, 0.375, 0.5299, 0.375, 0.5299, 0.375, 0.4148, 0.2821, 0.7372, 0.2821, 0.5077, 0.2821, 0.5077, 0.2821, 0.7372, 0.375, 0.5299, 0.375, 0.7002, 0.375, 0.7002, 0.375, 0.5299, 0.375, 0.4148, 0.375, 0.5299, 0.375, 0.5299, 0.375, 0.4148, 0.2821, 0.7372, 0.2821, 0.5077, 0.2821, 0.5077, 0.2821, 0.7372, 0.375, 0.7002, 0.375, 0.8301, 0.375, 0.8301, 0.375, 0.7002, 0.2821, 0.7372, 0.2821, 0.5077, 0.2821, 0.5077, 0.2821, 0.7372, 0.375, 0.5299, 0.375, 0.7002, 0.375, 0.7002, 0.375, 0.5299, 0.2966, 0.5449, 0.3605, 0.5585, 0.3605, 0.5585, 0.2966, 0.5449, 0.375, 0.5299, 0.375, 0.7002, 0.375, 0.7002, 0.375, 0.5299, 0.375, 0.4148, 0.375, 0.5299, 0.375, 0.5299, 0.375, 0.4148, 0.375, 0.7002, 0.375, 0.8301, 0.375, 0.8301, 0.375, 0.7002, 0.2966, 0.6971, 0.3605, 0.6733, 0.375, 0.7002, 0.2821, 0.7372, 0.3605, 0.6733, 0.3605, 0.5585, 0.375, 0.5299, 0.375, 0.7002, 0.3605, 0.5585, 0.2966, 0.5449, 0.2821, 0.5077, 0.375, 0.5299, 0.2966, 0.5449, 0.2966, 0.6971, 0.2821, 0.7372, 0.2821, 0.5077, 0.3605, 0.6733, 0.3605, 0.6733, 0.3605, 0.6733, 0.3605, 0.6733, 0.3605, 0.6733, 0.2966, 0.6971, 0.2966, 0.6971, 0.3605, 0.6733, 0.2966, 0.6971, 0.2966, 0.5449, 0.2966, 0.5449, 0.2966, 0.6971, 0.3605, 0.5585, 0.3605, 0.6733, 0.3605, 0.6733, 0.3605, 0.5585, 0.2966, 0.5449, 0.3605, 0.5585, 0.3605, 0.6733, 0.2966, 0.6971, 0.2966, 0.6971, 0.2966, 0.5449, 0.2966, 0.5449, 0.2966, 0.6971, 0.3605, 0.5585, 0.3605, 0.6733, 0.3605, 0.6733, 0.3605, 0.5585, 0.2966, 0.5449, 0.3605, 0.5585, 0.3605, 0.5585, 0.2966, 0.5449, 0.2966, 0.6971, 0.2966, 0.6971, 0.2966, 0.6971, 0.2966, 0.6971, 0.3605, 0.6733, 0.2966, 0.6971, 0.2966, 0.6971, 0.3605, 0.6733, 0.2966, 0.6971, 0.2966, 0.6971, 0.2966, 0.6971, 0.2966, 0.6971, 0.2966, 0.6971, 0.3605, 0.6733, 0.3605, 0.6733, 0.2966, 0.6971, 0.3462, 0.6786, 0.2966, 0.6971, 0.2966, 0.6971, 0.3462, 0.6786, 0.3605, 0.6733, 0.2966, 0.6971, 0.2966, 0.6971, 0.3462, 0.6786, 0.3605, 0.6733, 0.3605, 0.6733, 0.3462, 0.6786, 0.3462, 0.6786, 0.2966, 0.6971, 0.3605, 0.6733, 0.3462, 0.6786, 0.2966, 0.6971])
me_cube_001.materials.append(mat_skin)
me_cube_001.use_mirror_vertex_groups = False
me_cube_001.update()
me_cube_002 = bpy.data.meshes.new('Cube.002')
me_cube_002.from_pydata([(0.8804, 0.4603, -0.2143), (0.5824, 0.1228, -1.579), (0.881, 0.08492, -0.1997), (0.5824, -0.4911, -1.558), (0.0, 0.2307, -1.582), (0.0, -0.08677, 0.03105), (0.0, -0.6709, -1.552), (0.0, 0.4113, 0.03377), (0.6986, 0.1953, -0.9231), (0.6986, -0.3872, -0.8168), (0.0, -0.6908, -0.8588), (0.0, 0.3281, -1.045), (0.8336, 0.3692, -0.7733), (0.8516, -0.1468, -0.5704), (0.0, -0.461, -0.4092), (0.0, 0.4417, -0.7654), (0.218, -0.6247, -1.553), (0.2517, 0.4224, 0.01505), (0.218, 0.203, -1.582), (0.2519, -0.03557, 0.008534), (0.2061, -0.6386, -0.8683), (0.2061, 0.2968, -1.039), (0.2529, -0.3944, -0.449), (0.2473, 0.4344, -0.7758), (0.218, -0.5639, -1.956), (0.7013, -0.4303, -1.961), (0.7013, 0.1836, -1.982), (0.218, 0.2638, -1.984), (0.0, 0.2916, -1.985), (0.0, -0.61, -1.954), (0.2061, -0.5002, -2.352), (0.7858, -0.3515, -2.278), (0.7858, 0.3855, -2.3), (0.2061, 0.4449, -2.38), (0.0, 0.4758, -2.381), (0.0, -0.5516, -2.35), (0.06581, -0.3826, -3.027), (0.8254, -0.3047, -2.633), (0.8254, 0.2927, -2.65), (0.06581, 0.31, -3.05), (0.0, 0.3345, -3.041), (0.0, -0.4235, -3.017), (0.2262, -0.02575, 0.3433), (0.0, -0.1113, 0.2655), (0.0, 0.4137, 0.4635), (0.2094, 0.3369, 0.4056), (0.4307, -0.02421, 1.841), (0.0, -0.01009, 1.935), (0.0, 0.4228, 1.788), (0.3823, 0.3267, 1.761), (0.2529, -0.4391, 0.2819), (0.0, -0.619, 0.246), (0.4987, -0.4144, 1.632), (0.0, -0.569, 1.664), (0.5494, 0.1058, 1.018), (0.5537, 0.1073, 1.453), (0.5638, 0.1271, 1.27), (0.0, 0.5899, 1.521), (0.0, 0.4079, 0.7988), (0.0, 0.5986, 1.16), (0.4989, 0.5021, 1.535), (0.413, 0.3342, 0.8245), (0.52, 0.5195, 1.183), (0.4984, -0.5421, 1.273), (0.4438, -0.605, 0.7703), (0.4823, -0.4485, 1.112), (0.0, -0.8161, 0.7349), (0.0, -0.7556, 1.166), (0.0, -0.6728, 1.008), (1.046, 0.4198, -0.2622), (1.047, 0.09782, -0.2485), (1.007, 0.3168, -0.6928), (1.022, -0.0233, -0.5766), (2.402, 0.4042, -0.407), (2.402, 0.163, -0.394), (2.374, 0.3211, -0.7081), (2.384, 0.1148, -0.646), (2.482, 0.4042, -0.4141), (2.483, 0.163, -0.4011), (2.454, 0.3211, -0.7153), (2.465, 0.1148, -0.6532), (2.561, 0.4042, -0.4211), (2.561, 0.163, -0.4081), (2.532, 0.3211, -0.7222), (2.543, 0.1148, -0.6602), (3.873, 0.3526, -0.5299), (3.874, 0.1771, -0.5114), (3.859, 0.3197, -0.7172), (3.866, 0.1471, -0.6747), (3.881, 0.4242, -0.474), (3.882, 0.1516, -0.4594), (3.85, 0.3302, -0.8144), (3.862, 0.09708, -0.7442), (4.281, 0.4055, -0.5843), (4.283, 0.04837, -0.6073), (4.272, 0.391, -0.7351), (4.279, 0.09066, -0.7321), (3.947, 0.3534, -0.5362), (3.933, 0.3205, -0.7235), (3.941, 0.1426, -0.6884), (3.949, 0.1057, -0.5265), (4.566, 0.4084, -0.7637), (4.572, 0.1209, -0.7558), (4.506, 0.3938, -0.8445), (4.523, 0.1106, -0.8284), (4.71, 0.411, -0.9844), (4.716, 0.1236, -0.9814), (4.65, 0.3964, -1.015), (4.667, 0.1132, -1.009), (4.275, -0.08357, -0.6356), (4.271, -0.04128, -0.7604), (4.072, 0.008544, -0.7339), (4.078, -0.0305, -0.587), (4.56, 0.05114, -0.7664), (4.557, 0.07982, -0.851), (4.554, -0.07295, -0.8004), (4.552, -0.04427, -0.885), (0.2032, -0.3191, -5.036), (0.7161, -0.2688, -5.024), (0.7161, 0.1626, -4.96), (0.2032, 0.175, -4.959), (0.8272, -0.3047, -2.871), (0.8272, 0.2927, -2.886), (0.06767, 0.31, -3.235), (0.06767, -0.3826, -3.215), (0.2032, -0.2985, -5.177), (0.7161, -0.2482, -5.164), (0.7161, 0.1831, -5.101), (0.2032, 0.1956, -5.099), (0.2032, -0.2768, -5.325), (0.7161, -0.2265, -5.312), (0.7161, 0.2048, -5.249), (0.2032, 0.2173, -5.247), (0.291, -0.08979, -7.934), (0.7711, -0.008963, -7.934), (0.7711, 0.3859, -7.934), (0.291, 0.3977, -7.934), (0.1819, -0.1709, -7.934), (0.8801, -0.1012, -7.934), (0.8801, 0.4922, -7.934), (0.1819, 0.5094, -7.934), (0.291, -0.08979, -7.994), (0.7711, -0.008963, -7.994), (0.7711, 0.3859, -7.994), (0.291, 0.3977, -7.994), (0.2505, -0.08979, -8.401), (0.8135, -0.008963, -8.401), (0.8135, 0.3859, -8.401), (0.2505, 0.3977, -8.401), (0.3398, -0.5989, -8.127), (0.8568, -0.5181, -8.127), (0.3398, -0.5989, -8.401), (0.8568, -0.5181, -8.401), (0.4101, -1.016, -8.177), (0.8115, -0.9537, -8.177), (0.4101, -1.016, -8.401), (0.8115, -0.9537, -8.401), (0.1333, 0.3797, 0.2103), (0.1418, -0.03066, 0.1759), (0.0, -0.09905, 0.1483), (0.0, 0.4125, 0.2486)], [], [(18, 1, 26, 27), (13, 12, 71, 72), (23, 17, 0, 12), (158, 157, 45, 42), (22, 19, 5, 14), (16, 20, 10, 6), (18, 21, 8, 1), (1, 8, 9, 3), (20, 22, 14, 10), (21, 23, 12, 8), (8, 12, 13, 9), (11, 15, 23, 21), (9, 13, 22, 20), (4, 11, 21, 18), (3, 9, 20, 16), (13, 2, 19, 22), (0, 17, 19, 2), (15, 7, 17, 23), (3, 16, 24, 25), (26, 25, 31, 32), (27, 26, 32, 33), (4, 18, 27, 28), (16, 6, 29, 24), (1, 3, 25, 26), (32, 31, 37, 38), (33, 32, 38, 39), (24, 29, 35, 30), (28, 27, 33, 34), (25, 24, 30, 31), (122, 121, 118, 119), (40, 39, 36, 41), (30, 35, 41, 36), (34, 33, 39, 40), (31, 30, 36, 37), (60, 57, 48, 49), (159, 158, 42, 43), (157, 160, 44, 45), (42, 45, 61, 54), (45, 44, 58, 61), (55, 46, 52, 63), (49, 48, 47, 46), (67, 63, 52, 53), (55, 60, 49, 46), (51, 50, 64, 66), (43, 42, 50, 51), (46, 47, 53, 52), (55, 63, 65, 56), (56, 65, 64, 54), (57, 60, 62, 59), (59, 62, 61, 58), (60, 55, 56, 62), (62, 56, 54, 61), (63, 67, 68, 65), (65, 68, 66, 64), (42, 54, 64, 50), (70, 72, 76, 74), (12, 0, 69, 71), (0, 2, 70, 69), (2, 13, 72, 70), (74, 76, 80, 78), (69, 70, 74, 73), (72, 71, 75, 76), (71, 69, 73, 75), (80, 79, 83, 84), (73, 74, 78, 77), (76, 75, 79, 80), (75, 73, 77, 79), (82, 84, 92, 90), (79, 77, 81, 83), (78, 80, 84, 82), (77, 78, 82, 81), (98, 97, 93, 95), (81, 82, 90, 89), (84, 83, 91, 92), (83, 81, 89, 91), (86, 85, 89, 90), (85, 87, 91, 89), (88, 86, 90, 92), (87, 88, 92, 91), (94, 96, 104, 102), (99, 96, 110, 111), (97, 100, 94, 93), (99, 98, 95, 96), (88, 87, 98, 99), (85, 86, 100, 97), (86, 88, 99, 100), (87, 85, 97, 98), (104, 103, 107, 108), (93, 94, 102, 101), (96, 95, 103, 104), (95, 93, 101, 103), (107, 105, 106, 108), (103, 101, 105, 107), (102, 104, 108, 106), (101, 102, 106, 105), (112, 111, 110, 109), (94, 109, 115, 113), (94, 100, 112, 109), (100, 99, 111, 112), (114, 113, 115, 116), (110, 96, 114, 116), (109, 110, 116, 115), (96, 94, 113, 114), (118, 117, 125, 126), (124, 123, 120, 117), (121, 124, 117, 118), (123, 122, 119, 120), (39, 38, 122, 123), (37, 36, 124, 121), (36, 39, 123, 124), (38, 37, 121, 122), (128, 127, 131, 132), (117, 120, 128, 125), (119, 118, 126, 127), (120, 119, 127, 128), (129, 132, 140, 137), (126, 125, 129, 130), (125, 128, 132, 129), (127, 126, 130, 131), (136, 135, 143, 144), (131, 130, 138, 139), (132, 131, 139, 140), (130, 129, 137, 138), (133, 134, 138, 137), (134, 135, 139, 138), (135, 136, 140, 139), (136, 133, 137, 140), (146, 142, 150, 152), (134, 133, 141, 142), (133, 136, 144, 141), (135, 134, 142, 143), (148, 147, 146, 145), (141, 144, 148, 145), (143, 142, 146, 147), (144, 143, 147, 148), (149, 151, 155, 153), (142, 141, 149, 150), (141, 145, 151, 149), (145, 146, 152, 151), (154, 153, 155, 156), (150, 149, 153, 154), (152, 150, 154, 156), (151, 152, 156, 155), (17, 7, 160, 157), (5, 19, 158, 159), (19, 17, 157, 158)])
_uv = me_cube_002.uv_layers.new(name='UVMap')
_uv.uv.foreach_set('vector', [0.375, 0.4148, 0.375, 0.5299, 0.375, 0.5299, 0.375, 0.4148, 0.5625, 0.7002, 0.5625, 0.5299, 0.5625, 0.5299, 0.5625, 0.7002, 0.5625, 0.4148, 0.625, 0.4148, 0.625, 0.5299, 0.5625, 0.5299, 0.7179, 0.7372, 0.7179, 0.5304, 0.7179, 0.5532, 0.7179, 0.7372, 0.5625, 0.8301, 0.625, 0.8301, 0.625, 0.875, 0.5625, 0.875, 0.375, 0.8301, 0.5, 0.8301, 0.5, 0.875, 0.375, 0.875, 0.375, 0.4148, 0.5, 0.4148, 0.5, 0.5299, 0.375, 0.5299, 0.375, 0.5299, 0.5, 0.5299, 0.5, 0.7002, 0.375, 0.7002, 0.5, 0.8301, 0.5625, 0.8301, 0.5625, 0.875, 0.5, 0.875, 0.5, 0.4148, 0.5625, 0.4148, 0.5625, 0.5299, 0.5, 0.5299, 0.5, 0.5299, 0.5625, 0.5299, 0.5625, 0.7002, 0.5, 0.7002, 0.5, 0.375, 0.5625, 0.375, 0.5625, 0.4148, 0.5, 0.4148, 0.5, 0.7002, 0.5625, 0.7002, 0.5625, 0.8301, 0.5, 0.8301, 0.375, 0.375, 0.5, 0.375, 0.5, 0.4148, 0.375, 0.4148, 0.375, 0.7002, 0.5, 0.7002, 0.5, 0.8301, 0.375, 0.8301, 0.5625, 0.7002, 0.625, 0.7002, 0.625, 0.8301, 0.5625, 0.8301, 0.625, 0.5299, 0.7179, 0.5077, 0.7179, 0.7372, 0.625, 0.7002, 0.5625, 0.375, 0.625, 0.375, 0.625, 0.4148, 0.5625, 0.4148, 0.375, 0.7002, 0.375, 0.8301, 0.375, 0.8301, 0.375, 0.7002, 0.375, 0.5299, 0.375, 0.7002, 0.375, 0.7002, 0.375, 0.5299, 0.375, 0.4148, 0.375, 0.5299, 0.375, 0.5299, 0.375, 0.4148, 0.375, 0.375, 0.375, 0.4148, 0.375, 0.4148, 0.375, 0.375, 0.375, 0.8301, 0.375, 0.875, 0.375, 0.875, 0.375, 0.8301, 0.375, 0.5299, 0.375, 0.7002, 0.375, 0.7002, 0.375, 0.5299, 0.375, 0.5299, 0.375, 0.7002, 0.375, 0.7002, 0.375, 0.5299, 0.375, 0.4148, 0.375, 0.5299, 0.375, 0.5299, 0.375, 0.4148, 0.375, 0.8301, 0.375, 0.875, 0.375, 0.875, 0.375, 0.8301, 0.375, 0.375, 0.375, 0.4148, 0.375, 0.4148, 0.375, 0.375, 0.375, 0.7002, 0.375, 0.8301, 0.375, 0.8301, 0.375, 0.7002, 0.375, 0.5299, 0.375, 0.7002, 0.375, 0.7002, 0.375, 0.5299, 0.25, 0.5, 0.2821, 0.5077, 0.2821, 0.7372, 0.25, 0.75, 0.375, 0.8301, 0.375, 0.875, 0.375, 0.875, 0.375, 0.8301, 0.375, 0.375, 0.375, 0.4148, 0.375, 0.4148, 0.375, 0.375, 0.375, 0.7002, 0.375, 0.8301, 0.375, 0.8301, 0.375, 0.7002, 0.625, 0.4164, 0.625, 0.375, 0.625, 0.375, 0.625, 0.4183, 0.625, 0.875, 0.625, 0.8281, 0.625, 0.8261, 0.625, 0.875, 0.625, 0.4147, 0.625, 0.375, 0.625, 0.375, 0.625, 0.4147, 0.7179, 0.7372, 0.7179, 0.5532, 0.7179, 0.5532, 0.7179, 0.7372, 0.625, 0.4147, 0.625, 0.375, 0.625, 0.375, 0.625, 0.415, 0.7179, 0.7372, 0.7179, 0.7372, 0.7179, 0.7372, 0.7179, 0.7372, 0.7179, 0.5532, 0.75, 0.5, 0.75, 0.75, 0.7179, 0.7372, 0.625, 0.875, 0.625, 0.8256, 0.625, 0.8288, 0.625, 0.875, 0.7179, 0.7372, 0.7179, 0.5532, 0.7179, 0.5532, 0.7179, 0.7372, 0.625, 0.875, 0.625, 0.8301, 0.625, 0.8251, 0.625, 0.875, 0.625, 0.875, 0.625, 0.8261, 0.625, 0.8301, 0.625, 0.875, 0.7179, 0.7372, 0.75, 0.75, 0.75, 0.75, 0.7179, 0.7372, 0.7179, 0.7372, 0.7179, 0.7372, 0.7179, 0.7372, 0.7179, 0.7372, 0.7179, 0.7372, 0.7179, 0.7372, 0.7179, 0.7372, 0.7179, 0.7372, 0.625, 0.375, 0.625, 0.4164, 0.625, 0.4123, 0.625, 0.3753, 0.625, 0.3753, 0.625, 0.4123, 0.625, 0.415, 0.625, 0.375, 0.7179, 0.5532, 0.7179, 0.7372, 0.7179, 0.7372, 0.7179, 0.5668, 0.7179, 0.5668, 0.7179, 0.7372, 0.7179, 0.7372, 0.7179, 0.5532, 0.625, 0.8256, 0.625, 0.875, 0.625, 0.8741, 0.625, 0.8248, 0.625, 0.8248, 0.625, 0.8741, 0.625, 0.875, 0.625, 0.8251, 0.7179, 0.7372, 0.7179, 0.7372, 0.7179, 0.7372, 0.7179, 0.7372, 0.625, 0.7002, 0.5625, 0.7002, 0.5625, 0.7002, 0.625, 0.7002, 0.5625, 0.5299, 0.625, 0.5299, 0.625, 0.5299, 0.5625, 0.5299, 0.625, 0.5299, 0.625, 0.7002, 0.625, 0.7002, 0.625, 0.5299, 0.625, 0.7002, 0.5625, 0.7002, 0.5625, 0.7002, 0.625, 0.7002, 0.625, 0.7002, 0.5625, 0.7002, 0.5625, 0.7002, 0.625, 0.7002, 0.625, 0.5299, 0.625, 0.7002, 0.625, 0.7002, 0.625, 0.5299, 0.5625, 0.7002, 0.5625, 0.5299, 0.5625, 0.5299, 0.5625, 0.7002, 0.5625, 0.5299, 0.625, 0.5299, 0.625, 0.5299, 0.5625, 0.5299, 0.5625, 0.7002, 0.5625, 0.5299, 0.5625, 0.5299, 0.5625, 0.7002, 0.625, 0.5299, 0.625, 0.7002, 0.625, 0.7002, 0.625, 0.5299, 0.5625, 0.7002, 0.5625, 0.5299, 0.5625, 0.5299, 0.5625, 0.7002, 0.5625, 0.5299, 0.625, 0.5299, 0.625, 0.5299, 0.5625, 0.5299, 0.625, 0.7002, 0.5625, 0.7002, 0.5625, 0.7002, 0.625, 0.7002, 0.5625, 0.5299, 0.625, 0.5299, 0.625, 0.5299, 0.5625, 0.5299, 0.625, 0.7002, 0.5625, 0.7002, 0.5625, 0.7002, 0.625, 0.7002, 0.625, 0.5299, 0.625, 0.7002, 0.625, 0.7002, 0.625, 0.5299, 0.579, 0.5543, 0.6059, 0.5581, 0.6059, 0.5581, 0.579, 0.5543, 0.625, 0.5299, 0.625, 0.7002, 0.625, 0.7002, 0.625, 0.5299, 0.5625, 0.7002, 0.5625, 0.5299, 0.5625, 0.5299, 0.5625, 0.7002, 0.5625, 0.5299, 0.625, 0.5299, 0.625, 0.5299, 0.5625, 0.5299, 0.6055, 0.672, 0.6059, 0.5581, 0.625, 0.5299, 0.625, 0.7002, 0.6059, 0.5581, 0.579, 0.5543, 0.5625, 0.5299, 0.625, 0.5299, 0.5793, 0.6758, 0.6055, 0.672, 0.625, 0.7002, 0.5625, 0.7002, 0.579, 0.5543, 0.5793, 0.6758, 0.5625, 0.7002, 0.5625, 0.5299, 0.6055, 0.672, 0.5793, 0.6758, 0.5793, 0.6758, 0.6055, 0.672, 0.5793, 0.6758, 0.5793, 0.6758, 0.5793, 0.6758, 0.5793, 0.6758, 0.6059, 0.5581, 0.6055, 0.672, 0.6055, 0.672, 0.6059, 0.5581, 0.5793, 0.6758, 0.579, 0.5543, 0.579, 0.5543, 0.5793, 0.6758, 0.5793, 0.6758, 0.579, 0.5543, 0.579, 0.5543, 0.5793, 0.6758, 0.6059, 0.5581, 0.6055, 0.672, 0.6055, 0.672, 0.6059, 0.5581, 0.6055, 0.672, 0.5793, 0.6758, 0.5793, 0.6758, 0.6055, 0.672, 0.579, 0.5543, 0.6059, 0.5581, 0.6059, 0.5581, 0.579, 0.5543, 0.5793, 0.6758, 0.579, 0.5543, 0.579, 0.5543, 0.5793, 0.6758, 0.6059, 0.5581, 0.6055, 0.672, 0.6055, 0.672, 0.6059, 0.5581, 0.5793, 0.6758, 0.579, 0.5543, 0.579, 0.5543, 0.5793, 0.6758, 0.579, 0.5543, 0.6059, 0.5581, 0.6059, 0.5581, 0.579, 0.5543, 0.579, 0.5543, 0.6059, 0.5581, 0.6055, 0.672, 0.5793, 0.6758, 0.579, 0.5543, 0.6059, 0.5581, 0.6059, 0.5581, 0.579, 0.5543, 0.6055, 0.672, 0.5793, 0.6758, 0.5793, 0.6758, 0.6055, 0.672, 0.6059, 0.5581, 0.6055, 0.672, 0.6055, 0.672, 0.6059, 0.5581, 0.6055, 0.672, 0.5793, 0.6758, 0.5793, 0.6758, 0.6055, 0.672, 0.6055, 0.672, 0.6055, 0.672, 0.6055, 0.672, 0.6055, 0.672, 0.6055, 0.672, 0.6055, 0.672, 0.6055, 0.672, 0.6055, 0.672, 0.6055, 0.672, 0.5793, 0.6758, 0.5793, 0.6758, 0.6055, 0.672, 0.5793, 0.6758, 0.6055, 0.672, 0.6055, 0.672, 0.5793, 0.6758, 0.5793, 0.6758, 0.5793, 0.6758, 0.5793, 0.6758, 0.5793, 0.6758, 0.6055, 0.672, 0.5793, 0.6758, 0.5793, 0.6758, 0.6055, 0.672, 0.5793, 0.6758, 0.6055, 0.672, 0.6055, 0.672, 0.5793, 0.6758, 0.375, 0.7002, 0.375, 0.8301, 0.375, 0.8301, 0.375, 0.7002, 0.2821, 0.7372, 0.2821, 0.5077, 0.2821, 0.5077, 0.2821, 0.7372, 0.375, 0.7002, 0.375, 0.8301, 0.375, 0.8301, 0.375, 0.7002, 0.375, 0.4148, 0.375, 0.5299, 0.375, 0.5299, 0.375, 0.4148, 0.375, 0.4148, 0.375, 0.5299, 0.375, 0.5299, 0.375, 0.4148, 0.375, 0.7002, 0.375, 0.8301, 0.375, 0.8301, 0.375, 0.7002, 0.2821, 0.7372, 0.2821, 0.5077, 0.2821, 0.5077, 0.2821, 0.7372, 0.375, 0.5299, 0.375, 0.7002, 0.375, 0.7002, 0.375, 0.5299, 0.375, 0.4148, 0.375, 0.5299, 0.375, 0.5299, 0.375, 0.4148, 0.2821, 0.7372, 0.2821, 0.5077, 0.2821, 0.5077, 0.2821, 0.7372, 0.375, 0.5299, 0.375, 0.7002, 0.375, 0.7002, 0.375, 0.5299, 0.375, 0.4148, 0.375, 0.5299, 0.375, 0.5299, 0.375, 0.4148, 0.2821, 0.7372, 0.2821, 0.5077, 0.2821, 0.5077, 0.2821, 0.7372, 0.375, 0.7002, 0.375, 0.8301, 0.375, 0.8301, 0.375, 0.7002, 0.2821, 0.7372, 0.2821, 0.5077, 0.2821, 0.5077, 0.2821, 0.7372, 0.375, 0.5299, 0.375, 0.7002, 0.375, 0.7002, 0.375, 0.5299, 0.2966, 0.5449, 0.3605, 0.5585, 0.3605, 0.5585, 0.2966, 0.5449, 0.375, 0.5299, 0.375, 0.7002, 0.375, 0.7002, 0.375, 0.5299, 0.375, 0.4148, 0.375, 0.5299, 0.375, 0.5299, 0.375, 0.4148, 0.375, 0.7002, 0.375, 0.8301, 0.375, 0.8301, 0.375, 0.7002, 0.2966, 0.6971, 0.3605, 0.6733, 0.375, 0.7002, 0.2821, 0.7372, 0.3605, 0.6733, 0.3605, 0.5585, 0.375, 0.5299, 0.375, 0.7002, 0.3605, 0.5585, 0.2966, 0.5449, 0.2821, 0.5077, 0.375, 0.5299, 0.2966, 0.5449, 0.2966, 0.6971, 0.2821, 0.7372, 0.2821, 0.5077, 0.3605, 0.6733, 0.3605, 0.6733, 0.3605, 0.6733, 0.3605, 0.6733, 0.3605, 0.6733, 0.2966, 0.6971, 0.2966, 0.6971, 0.3605, 0.6733, 0.2966, 0.6971, 0.2966, 0.5449, 0.2966, 0.5449, 0.2966, 0.6971, 0.3605, 0.5585, 0.3605, 0.6733, 0.3605, 0.6733, 0.3605, 0.5585, 0.2966, 0.5449, 0.3605, 0.5585, 0.3605, 0.6733, 0.2966, 0.6971, 0.2966, 0.6971, 0.2966, 0.5449, 0.2966, 0.5449, 0.2966, 0.6971, 0.3605, 0.5585, 0.3605, 0.6733, 0.3605, 0.6733, 0.3605, 0.5585, 0.2966, 0.5449, 0.3605, 0.5585, 0.3605, 0.5585, 0.2966, 0.5449, 0.2966, 0.6971, 0.2966, 0.6971, 0.2966, 0.6971, 0.2966, 0.6971, 0.3605, 0.6733, 0.2966, 0.6971, 0.2966, 0.6971, 0.3605, 0.6733, 0.2966, 0.6971, 0.2966, 0.6971, 0.2966, 0.6971, 0.2966, 0.6971, 0.2966, 0.6971, 0.3605, 0.6733, 0.3605, 0.6733, 0.2966, 0.6971, 0.3462, 0.6786, 0.2966, 0.6971, 0.2966, 0.6971, 0.3462, 0.6786, 0.3605, 0.6733, 0.2966, 0.6971, 0.2966, 0.6971, 0.3462, 0.6786, 0.3605, 0.6733, 0.3605, 0.6733, 0.3462, 0.6786, 0.3462, 0.6786, 0.2966, 0.6971, 0.3605, 0.6733, 0.3462, 0.6786, 0.2966, 0.6971, 0.625, 0.4148, 0.625, 0.375, 0.625, 0.375, 0.625, 0.4147, 0.625, 0.875, 0.625, 0.8301, 0.625, 0.8281, 0.625, 0.875, 0.7179, 0.7372, 0.7179, 0.5077, 0.7179, 0.5304, 0.7179, 0.7372])
me_cube_002.materials.append(mat_skin)
me_cube_002.use_mirror_vertex_groups = False
me_cube_002.update()
me_cube_003 = bpy.data.meshes.new('Cube.003')
me_cube_003.from_pydata([(0.3474, 0.1707, 0.08782), (0.3469, -0.1043, 0.09042), (0.0, -0.1667, 0.05682), (0.0, 0.1465, 0.1123), (0.3205, 0.1527, -0.1738), (0.3364, -0.1722, -0.1942), (0.0, -0.166, 0.08198), (0.0, 0.1585, -0.2234), (0.139, 0.1546, 0.1189), (0.1432, -0.1035, 0.1102), (0.0978, -0.2105, -0.2266), (0.09662, 0.1569, -0.2256), (0.07358, -0.1497, -0.3882), (0.2081, -0.1227, -0.3842), (0.208, 0.08, -0.3772), (0.07358, 0.09029, -0.3826), (0.0, 0.09662, -0.3824), (0.0, -0.1602, -0.3875), (0.03503, -0.1284, -0.6201), (0.1864, -0.1137, -0.5363), (0.1864, 0.08461, -0.527), (0.04406, 0.08768, -0.6068), (0.0, 0.07189, -0.6159), (0.0, -0.1378, -0.6221), (0.07116, -0.004324, 0.2254), (0.0, -0.02097, 0.2102), (0.0, 0.08558, 0.2561), (0.05726, 0.07692, 0.2429), (0.08025, -0.03471, 0.5132), (0.0, -0.04331, 0.5358), (0.0, 0.08294, 0.5275), (0.06172, 0.06716, 0.5232), (0.04129, -0.08964, 0.2124), (0.0, -0.1197, 0.2064), (0.06233, -0.09473, 0.4876), (0.0, -0.11, 0.5035), (0.08803, -0.03691, 0.3325), (0.09719, -0.02953, 0.4478), (0.09736, -0.02331, 0.397), (0.0, 0.1154, 0.4756), (0.0, 0.0853, 0.3382), (0.0, 0.1141, 0.3885), (0.08087, 0.101, 0.478), (0.06959, 0.07289, 0.3419), (0.08432, 0.1011, 0.3924), (0.08236, -0.1106, 0.4245), (0.07426, -0.1182, 0.3225), (0.07967, -0.09575, 0.3764), (0.0, -0.1535, 0.3133), (0.0, -0.1463, 0.4067), (0.0, -0.1333, 0.359), (0.4536, 0.1558, -0.04082), (0.4718, -0.07484, -0.03011), (0.3795, 0.141, -0.1682), (0.3972, -0.02214, -0.1575), (0.5514, 0.1383, -0.2783), (0.5661, 0.008603, -0.2779), (0.4321, 0.1055, -0.2831), (0.4724, -0.009205, -0.2838), (0.5553, 0.1383, -0.3669), (0.57, 0.008603, -0.3664), (0.4361, 0.1055, -0.3717), (0.4764, -0.009205, -0.3724), (0.5008, 0.1264, -0.5662), (0.5128, 0.04296, -0.5635), (0.4479, 0.1143, -0.5631), (0.4655, 0.03308, -0.5607), (0.4991, 0.1383, -0.6752), (0.4964, 0.01058, -0.6779), (0.4452, 0.133, -0.6686), (0.4424, 0.02637, -0.6715), (0.5137, 0.1271, -0.5894), (0.4405, 0.1122, -0.5849), (0.4516, 0.03264, -0.5832), (0.5172, 0.01697, -0.586), (0.4531, 0.1391, -0.7512), (0.4555, 0.02888, -0.7542), (0.4195, 0.1336, -0.7254), (0.4238, 0.02334, -0.732), (0.3893, 0.1391, -0.7917), (0.3904, 0.03085, -0.7946), (0.3737, 0.1325, -0.7657), (0.3765, 0.02561, -0.7714), (0.4839, -0.04191, -0.6723), (0.4375, -0.02371, -0.6673), (0.4438, -0.00643, -0.6149), (0.4956, -0.02346, -0.6171), (0.4528, 0.01724, -0.753), (0.4188, 0.03045, -0.7497), (0.4398, -0.03704, -0.7502), (0.4067, -0.023, -0.7477), (0.06608, -0.06927, -0.8733), (0.1681, -0.05926, -0.8708), (0.1681, 0.03854, -0.8564), (0.07217, 0.04088, -0.8561), (0.1721, -0.06533, -0.6432), (0.172, 0.06324, -0.6464), (0.05385, 0.06631, -0.6955), (0.04635, -0.08003, -0.6945), (0.06608, -0.06465, -0.9049), (0.1681, -0.05464, -0.9024), (0.1681, 0.04316, -0.888), (0.07217, 0.0455, -0.8876), (0.06608, -0.05978, -0.9381), (0.1681, -0.04978, -0.9356), (0.1681, 0.04803, -0.9212), (0.07217, 0.05036, -0.9209), (0.08758, -0.01615, -1.187), (0.1739, -0.001612, -1.187), (0.1654, 0.06962, -1.187), (0.0966, 0.07131, -1.187), (0.08153, -0.02138, -1.187), (0.1773, -0.01182, -1.187), (0.1773, 0.08094, -1.187), (0.08724, 0.08315, -1.187), (0.08758, -0.01615, -1.198), (0.1739, -0.001612, -1.198), (0.1654, 0.06962, -1.198), (0.0966, 0.07131, -1.198), (0.0803, -0.01615, -1.271), (0.1816, -0.001612, -1.271), (0.1715, 0.06962, -1.271), (0.09088, 0.07131, -1.271), (0.09637, -0.1077, -1.222), (0.1894, -0.09319, -1.222), (0.09637, -0.1077, -1.271), (0.1894, -0.09319, -1.271), (0.109, -0.1828, -1.231), (0.1812, -0.1715, -1.231), (0.109, -0.1828, -1.271), (0.1812, -0.1715, -1.271), (0.07849, 0.1025, 0.2106), (0.07963, -0.03956, 0.1699), (0.0, -0.04909, 0.1663), (0.0, 0.1048, 0.217), (0.5576, 0.1562, -0.2922), (0.5758, -0.004923, -0.2915), (0.4164, 0.1174, -0.298), (0.4659, -0.02585, -0.2981), (0.5641, 0.164, -0.3228), (0.5838, -0.01066, -0.3221), (0.4109, 0.1218, -0.3292), (0.4648, -0.0333, -0.3292), (0.5617, 0.1551, -0.3568), (0.5797, -0.004415, -0.3562), (0.4217, 0.1165, -0.3626), (0.471, -0.02505, -0.3627), (0.1959, -0.1176, -0.4683), (0.1959, 0.08261, -0.46), (0.04839, 0.08902, -0.4873), (0.0, -0.1475, -0.4927), (0.04839, -0.138, -0.4943), (0.0, 0.08264, -0.487), (0.1898, -0.115, -0.5111), (0.1897, 0.08394, -0.5021), (0.0, -0.1411, -0.5434), (0.03668, 0.08836, -0.5376), (0.03668, -0.1321, -0.5454), (0.0, 0.07549, -0.5374), (0.03468, 0.1044, -0.5381), (0.04727, 0.1052, -0.4876), (0.03961, -0.1479, -0.5475), (0.05115, -0.1539, -0.4964), (0.0, 0.09128, -0.5382), (0.0, 0.09842, -0.4878), (0.2082, -0.1274, -0.4709), (0.0, -0.1632, -0.495), (0.2076, 0.09303, -0.4616), (0.2004, -0.1267, -0.5137), (0.1993, 0.09656, -0.5034), (0.0, -0.1568, -0.5457), (0.3481, 0.03466, 0.1084), (0.345, -0.008489, -0.1811), (0.1461, 0.01438, 0.1539), (0.2181, -0.02073, -0.3803), (0.1983, -0.01408, -0.525), (0.0, -0.03295, -0.619), (0.02746, -0.02053, -0.6202), (0.06953, 0.0355, 0.2329), (0.0, 0.04083, 0.5419), (0.07607, 0.03167, 0.5216), (0.1012, 0.05996, 0.4705), (0.1042, 0.06052, 0.4016), (0.08961, 0.04244, 0.3407), (0.492, 0.03689, 0.01469), (0.3756, 0.06412, -0.1846), (0.5887, 0.0806, -0.2766), (0.4347, 0.04412, -0.2844), (0.5926, 0.0806, -0.3651), (0.4386, 0.04412, -0.373), (0.5215, 0.08588, -0.5668), (0.447, 0.07042, -0.5626), (0.4996, 0.07065, -0.6773), (0.4421, 0.07475, -0.6697), (0.444, 0.07035, -0.5859), (0.5188, 0.07115, -0.5907), (0.4568, 0.08328, -0.7544), (0.419, 0.07856, -0.7261), (0.3894, 0.0843, -0.7953), (0.3729, 0.07959, -0.7682), (0.1761, -0.01007, -0.8635), (0.06098, -0.01431, -0.8647), (0.04006, -0.00705, -0.6992), (0.1819, -0.0005965, -0.6408), (0.1761, -0.005445, -0.8951), (0.06098, -0.00969, -0.8963), (0.1761, -0.0005805, -0.9283), (0.06098, -0.004825, -0.9295), (0.1848, 0.03484, -1.187), (0.07674, 0.03078, -1.187), (0.1739, 0.0339, -1.187), (0.08758, 0.02769, -1.187), (0.1739, 0.0339, -1.198), (0.08758, 0.02769, -1.198), (0.1816, 0.0339, -1.271), (0.0803, 0.02769, -1.271), (0.07906, 0.03146, 0.1902), (0.6021, 0.08404, -0.2901), (0.4204, 0.04101, -0.2991), (0.6123, 0.0858, -0.3206), (0.4154, 0.0391, -0.3304), (0.6057, 0.08372, -0.3548), (0.4258, 0.04102, -0.3637), (0.2069, -0.01697, -0.4622), (0.2012, -0.01505, -0.504), (0.2197, -0.01664, -0.4643), (0.212, -0.01456, -0.506), (0.1014, -0.07232, 0.1543), (0.0, -0.09874, 0.1387), (0.09267, 0.1224, 0.1908), (0.0, 0.1227, 0.1781), (0.09525, 0.02392, 0.1859), (0.06596, -0.1468, 0.08083), (0.0, 0.1468, 0.1237), (0.1445, 0.1549, 0.1303), (0.1515, 0.01467, 0.1652), (0.1487, -0.1032, 0.1216), (0.1069, -0.07203, 0.1657), (0.09815, 0.1227, 0.2022), (0.0, 0.123, 0.1895), (0.1007, 0.02421, 0.1973), (0.0, -0.09845, 0.15), (0.07144, -0.1465, 0.09222), (0.1268, -0.1545, 0.02372), (0.04682, -0.1365, 0.09544), (0.0, -0.1021, 0.1359), (0.07875, -0.2132, -0.2249), (0.02815, -0.1543, 0.04151), (0.0476, -0.1494, 0.09806), (0.0, -0.2465, -0.2151), (0.07523, -0.2351, -0.2219), (0.0, -0.1731, -0.3851), (0.0, -0.1149, 0.1385), (0.02967, -0.1651, 0.05827), (0.0, -0.169, 0.06363), (0.04185, -0.1578, 0.09896), (0.0, -0.1279, 0.1335), (0.03015, -0.1676, 0.06487), (0.01898, -0.1243, 0.3631), (0.05737, -0.1062, 0.3715), (0.03987, -0.117, 0.3791), (0.03922, -0.1171, 0.3597), (0.0, -0.1618, -0.5067), (0.0, -0.1587, -0.5304), (0.03228, -0.156, -0.506), (0.03156, -0.1525, -0.5303), (0.0, -0.1608, -0.5141), (0.0, -0.1595, -0.5243), (0.02502, -0.1564, -0.5134), (0.02492, -0.1548, -0.5236), (0.0, -0.1818, -0.365), (0.01999, -0.1656, 0.0578), (0.06425, -0.2368, -0.2209), (0.0, -0.2041, -0.3132), (0.01306, -0.166, 0.05746), (0.0423, -0.2401, -0.2189), (0.008136, -0.1663, 0.05721), (0.02224, -0.2432, -0.2171), (0.0, -0.2272, -0.2599), (0.02891, -0.1597, 0.0499), (0.0, -0.1682, -0.3861), (0.07627, -0.2286, -0.2228), (0.1519, -0.02448, -1.203), (0.1336, -0.03675, -1.205), (0.1132, -0.03177, -1.203), (0.1115, -0.03567, -1.204), (0.1319, -0.03959, -1.206), (0.1136, -0.04556, -1.207), (0.1145, -0.04965, -1.208), (0.1343, -0.04134, -1.206), (0.1522, -0.04429, -1.208), (0.1536, -0.0401, -1.207), (0.1366, -0.03824, -1.206), (0.1549, -0.02683, -1.203), (0.1591, -0.0538, -1.21), (0.157, -0.05051, -1.21), (0.1386, -0.05803, -1.211), (0.116, -0.05719, -1.21), (0.1162, -0.06073, -1.21), (0.1372, -0.06116, -1.211), (0.1186, -0.06838, -1.213), (0.1187, -0.07295, -1.214), (0.1402, -0.06328, -1.212), (0.1591, -0.0674, -1.214), (0.1606, -0.06335, -1.213), (0.1418, -0.05994, -1.211), (0.1625, -0.07644, -1.216), (0.1422, -0.08245, -1.217), (0.1198, -0.08231, -1.216), (0.1201, -0.08612, -1.217), (0.141, -0.08581, -1.218), (0.1202, -0.09366, -1.219), (0.1207, -0.09771, -1.22), (0.1436, -0.08892, -1.219), (0.1661, -0.09178, -1.22), (0.1665, -0.08814, -1.219), (0.1453, -0.08555, -1.218), (0.166, -0.08012, -1.217), (0.1643, -0.1031, -1.222), (0.1453, -0.1099, -1.223), (0.1215, -0.1096, -1.222), (0.1222, -0.1143, -1.223), (0.1439, -0.1135, -1.223), (0.124, -0.12, -1.224), (0.1242, -0.1249, -1.224), (0.1471, -0.1161, -1.224), (0.1662, -0.1184, -1.224), (0.1664, -0.1145, -1.224), (0.1491, -0.1125, -1.223), (0.1683, -0.1067, -1.223), (0.4464, 0.1132, -0.5384), (0.4459, 0.06687, -0.537), (0.5066, 0.1277, -0.545), (0.1976, -0.111, -0.5032), (0.5275, 0.08544, -0.5499), (0.4965, 0.125, -0.5507), (0.4658, 0.1179, -0.5482), (0.4471, 0.1034, -0.548), (0.4466, 0.08074, -0.5475), (0.5217, 0.09307, -0.554), (0.5118, 0.1128, -0.5532), (0.5186, 0.0518, -0.553), (0.5237, 0.07537, -0.554), (0.519, 0.03927, -0.5423), (0.4667, 0.02854, -0.5405), (0.473, 0.03118, -0.5464), (0.5043, 0.0374, -0.547), (0.4492, 0.06195, -0.5447), (0.4617, 0.03738, -0.5464), (0.4461, 0.113, -0.5333), (0.52, 0.03863, -0.5387), (0.5075, 0.1279, -0.5419), (0.0379, -0.1407, -0.5491), (0.4669, 0.02764, -0.5365), (0.4456, 0.06612, -0.5315), (0.5293, 0.08531, -0.5449), (0.5203, 0.05362, -0.5492), (0.5247, 0.07332, -0.5498), (0.4955, 0.1248, -0.5474), (0.4661, 0.1179, -0.545), (0.4753, 0.03087, -0.5432), (0.5042, 0.0365, -0.5429), (0.4468, 0.1007, -0.5436), (0.4464, 0.08192, -0.5436), (0.4503, 0.05929, -0.5416), (0.4613, 0.03862, -0.5428), (0.522, 0.09515, -0.5499), (0.5131, 0.1126, -0.5491), (0.5241, 0.04839, -0.534), (0.5286, 0.06712, -0.5339), (0.4484, 0.05966, -0.5268), (0.4602, 0.03843, -0.5294), (0.4979, 0.1253, -0.5355), (0.4667, 0.1179, -0.5339), (0.526, 0.09487, -0.5388), (0.5173, 0.1119, -0.5378), (0.4744, 0.02772, -0.5306), (0.5054, 0.03387, -0.5307), (0.4458, 0.1037, -0.5279), (0.4454, 0.07746, -0.5265), (0.5214, 0.03784, -0.5341), (0.4459, 0.1129, -0.5308), (0.4454, 0.06538, -0.5262), (0.5085, 0.1281, -0.5382), (0.4672, 0.0265, -0.5314), (0.5311, 0.08517, -0.5398), (0.4731, 0.02655, -0.5265), (0.5077, 0.03325, -0.5261), (0.4482, 0.05878, -0.5214), (0.4621, 0.03458, -0.5246), (0.4456, 0.1043, -0.5232), (0.4453, 0.07821, -0.5221), (0.4971, 0.1249, -0.5295), (0.4663, 0.1176, -0.5277), (0.5276, 0.09486, -0.5336), (0.5182, 0.113, -0.533), (0.5258, 0.0478, -0.5287), (0.5305, 0.06754, -0.5289)], [], [(174, 14, 4, 172), (172, 4, 53, 185), (11, 8, 0, 4), (216, 131, 27, 178), (10, 243, 232, 244, 247, 246), (11, 15, 16, 7), (11, 4, 14, 15), (244, 245, 252, 248), (5, 243, 10), (171, 173, 9, 1), (7, 3, 8, 11), (190, 63, 332, 340, 339, 334), (224, 153, 19, 175), (156, 154, 20, 21), (203, 95, 92, 200), (176, 177, 18, 23), (157, 155, 23, 18), (158, 156, 21, 22), (153, 333, 157, 18, 19), (42, 39, 30, 31), (133, 132, 24, 25), (131, 134, 26, 27), (178, 27, 43, 183), (27, 26, 40, 43), (37, 28, 34, 45), (180, 179, 29, 28), (49, 45, 34, 35), (181, 42, 31, 180), (33, 32, 46, 48), (25, 24, 32, 33), (28, 29, 35, 34), (37, 45, 47, 38), (38, 47, 46, 36), (39, 42, 44, 41), (41, 44, 43, 40), (181, 37, 38, 182), (182, 38, 36, 183), (45, 49, 50, 258, 260, 259, 47), (47, 259, 261, 258, 50, 48, 46), (24, 36, 46, 32), (52, 54, 58, 56), (4, 0, 51, 53), (171, 1, 52, 184), (1, 5, 54, 52), (57, 55, 135, 137), (184, 52, 56, 186), (185, 53, 57, 187), (53, 51, 55, 57), (187, 57, 137, 218), (188, 59, 143, 221), (62, 60, 144, 146), (186, 56, 136, 217), (191, 66, 344, 348, 347, 331), (56, 58, 138, 136), (59, 61, 145, 143), (189, 62, 146, 222), (72, 71, 67, 69), (63, 65, 330, 336, 335, 332), (66, 64, 343, 346, 345, 344), (68, 70, 78, 76), (73, 70, 84, 85), (195, 74, 68, 192), (194, 72, 69, 193), (191, 65, 72, 194), (190, 64, 74, 195), (64, 66, 73, 74), (65, 63, 71, 72), (197, 77, 81, 199), (192, 68, 76, 196), (193, 69, 77, 197), (69, 67, 75, 77), (199, 198, 80, 82), (77, 75, 79, 81), (76, 78, 82, 80), (196, 76, 80, 198), (86, 85, 84, 83), (68, 83, 89, 87), (68, 74, 86, 83), (74, 73, 85, 86), (88, 87, 89, 90), (84, 70, 88, 90), (83, 84, 90, 89), (70, 68, 87, 88), (92, 91, 99, 100), (202, 97, 94, 201), (95, 98, 91, 92), (97, 96, 93, 94), (21, 20, 96, 97), (19, 18, 98, 95), (177, 21, 97, 202), (175, 19, 95, 203), (102, 101, 105, 106), (201, 94, 102, 205), (200, 92, 100, 204), (94, 93, 101, 102), (207, 106, 114, 209), (100, 99, 103, 104), (205, 102, 106, 207), (204, 100, 104, 206), (110, 109, 117, 118), (206, 104, 112, 208), (106, 105, 113, 114), (104, 103, 111, 112), (107, 108, 112, 111), (210, 109, 113, 208), (109, 110, 114, 113), (211, 107, 111, 209), (120, 116, 124, 126), (108, 107, 115, 116), (211, 110, 118, 213), (210, 108, 116, 212), (215, 214, 120, 119), (213, 118, 122, 215), (212, 116, 120, 214), (118, 117, 121, 122), (123, 125, 129, 127), (116, 293, 292, 291, 290, 289, 288, 287, 286, 285, 115, 123, 298, 297, 296, 295, 294, 305, 304, 124), (115, 119, 125, 123), (119, 120, 126, 125), (128, 127, 129, 130), (124, 123, 321, 320, 319, 318, 329), (126, 124, 128, 130), (125, 126, 130, 129), (10, 12, 13, 5), (229, 230, 134, 131), (228, 227, 132, 133), (231, 229, 131, 216), (136, 138, 142, 140), (220, 141, 145, 222), (217, 136, 140, 219), (218, 137, 141, 220), (137, 135, 139, 141), (141, 139, 143, 145), (140, 142, 146, 144), (219, 140, 144, 221), (13, 12, 151, 147), (16, 15, 149, 152), (12, 17, 150, 151), (15, 14, 148, 149), (174, 13, 147, 223), (147, 151, 162, 165), (149, 148, 167, 160), (155, 157, 352, 161, 170), (151, 150, 166, 162), (156, 158, 163, 159), (165, 162, 161, 168), (164, 160, 159, 163), (162, 166, 262, 264, 265, 263, 170, 161), (160, 167, 169, 159), (225, 165, 168, 226), (154, 156, 159, 169), (223, 147, 165, 225), (157, 333, 153, 168, 161, 352), (152, 149, 160, 164), (224, 154, 169, 226), (153, 224, 226, 168), (148, 223, 225, 167), (167, 225, 226, 169), (14, 174, 223, 148), (139, 219, 221, 143), (138, 218, 220, 142), (135, 217, 219, 139), (142, 220, 222, 146), (227, 231, 216, 132), (117, 212, 214, 121), (115, 213, 215, 119), (122, 121, 214, 215), (109, 210, 212, 117), (107, 211, 213, 115), (110, 211, 209, 114), (108, 210, 208, 112), (105, 206, 208, 113), (101, 204, 206, 105), (99, 205, 207, 103), (103, 207, 209, 111), (93, 200, 204, 101), (91, 201, 205, 99), (20, 175, 203, 96), (18, 177, 202, 98), (98, 202, 201, 91), (75, 196, 198, 79), (81, 79, 198, 199), (70, 193, 197, 78), (67, 192, 196, 75), (78, 197, 199, 82), (63, 190, 195, 71), (66, 191, 194, 73), (73, 194, 193, 70), (71, 195, 192, 67), (61, 189, 222, 145), (65, 191, 331, 338, 337, 330), (55, 186, 217, 135), (60, 188, 221, 144), (58, 187, 218, 138), (54, 185, 187, 58), (51, 184, 186, 55), (0, 171, 184, 51), (44, 182, 183, 43), (42, 181, 182, 44), (37, 181, 180, 28), (31, 30, 179, 180), (24, 178, 183, 36), (22, 21, 177, 176), (96, 203, 200, 93), (154, 224, 175, 20), (64, 190, 334, 342, 341, 343), (0, 8, 173, 171), (132, 216, 178, 24), (5, 172, 185, 54), (13, 174, 172, 5), (232, 9, 236, 242), (9, 173, 235, 236), (17, 246, 281, 280), (231, 227, 237, 240), (236, 235, 240, 237), (230, 229, 238, 239), (235, 234, 238, 240), (234, 233, 239, 238), (241, 242, 236, 237), (229, 231, 240, 238), (228, 232, 242, 241), (173, 8, 234, 235), (8, 3, 233, 234), (227, 228, 241, 237), (249, 278, 277), (232, 243, 9), (243, 5, 1, 9), (246, 17, 12, 10), (246, 247, 279, 281), (245, 244, 232, 228), (248, 252, 256, 255), (250, 253, 271, 272), (247, 244, 248, 253, 279), (6, 255, 256), (2, 276, 274, 271, 253, 257, 254), (254, 257, 255, 6), (253, 248, 255, 257), (259, 260, 258), (258, 261, 259), (263, 265, 264, 262, 266, 268, 269, 267), (267, 269, 268, 266), (272, 270, 251, 250), (272, 271, 274, 275), (275, 274, 276, 277), (275, 273, 270, 272), (277, 276, 2, 249), (277, 278, 273, 275), (281, 279, 253, 250), (280, 281, 250, 251), (115, 285, 284, 283, 282, 293, 116), (282, 283, 284, 285, 286, 287, 288, 289, 290, 291, 292, 293), (124, 304, 303, 302, 301, 300, 299, 298, 123, 312, 311, 310, 309, 308, 307, 306, 317), (299, 300, 301, 302, 303, 304, 305, 294, 295, 296, 297, 298), (317, 306, 307, 308, 309, 310, 311, 312, 313, 314, 315, 316), (316, 315, 314, 313, 312, 123, 124, 317), (329, 318, 319, 320, 321, 322, 323, 324, 325, 326, 327, 328), (328, 327, 326, 325, 324, 323, 322, 321, 123, 127, 128, 124, 329), (332, 335, 336, 330, 349, 359, 358, 351), (330, 337, 338, 331, 354, 363, 362, 349), (334, 339, 340, 332, 351, 367, 366, 355), (343, 341, 342, 334, 355, 357, 356, 350), (344, 345, 346, 343, 350, 361, 360, 353), (331, 347, 348, 344, 353, 365, 364, 354), (350, 356, 357, 355, 369, 368), (351, 358, 359, 349, 373, 372), (353, 360, 361, 350, 377, 376), (349, 362, 363, 354, 379, 378), (354, 370, 371, 353, 384, 389, 388, 382), (355, 366, 367, 351, 375, 374), (368, 369, 355, 385, 397, 396, 380, 350), (353, 371, 370, 354, 364, 365), (372, 373, 349, 381, 393, 392, 383, 351), (374, 375, 351, 383, 395, 394, 385, 355), (376, 377, 350, 380, 387, 386, 384, 353), (378, 379, 354, 382, 391, 390, 381, 349), (384, 386, 387, 380, 60, 62), (382, 388, 389, 384, 62, 189), (381, 390, 391, 382, 189, 61), (383, 392, 393, 381, 61, 59), (385, 394, 395, 383, 59, 188), (380, 396, 397, 385, 188, 60)])
_uv = me_cube_003.uv_layers.new(name='UVMap')
_uv.uv.foreach_set('vector', [0.3587, 0.05053, 0.3587, 0.05053, 0.3587, 0.05053, 0.3587, 0.05053, 0.3587, 0.05053, 0.3587, 0.05053, 0.3587, 0.05053, 0.3587, 0.05053, 0.3587, 0.05053, 0.3587, 0.05053, 0.3587, 0.05053, 0.3587, 0.05053, 0.342, 0.4421, 0.342, 0.44, 0.342, 0.4403, 0.342, 0.4423, 0.3587, 0.05053, 0.3587, 0.05053, 0.3587, 0.05053, 0.3587, 0.05053, 0.3587, 0.05053, 0.3587, 0.05053, 0.3587, 0.05053, 0.3587, 0.05053, 0.3587, 0.05053, 0.3587, 0.05053, 0.3587, 0.05053, 0.3587, 0.05053, 0.3587, 0.05053, 0.3587, 0.05053, 0.1546, 0.9367, 0.1575, 0.9597, 0.1575, 0.9597, 0.1546, 0.9367, 0.3587, 0.05053, 0.3587, 0.05053, 0.3587, 0.05053, 0.3587, 0.05053, 0.3587, 0.05053, 0.3587, 0.05053, 0.3587, 0.05053, 0.3587, 0.05053, 0.3587, 0.05053, 0.3587, 0.05053, 0.3587, 0.05053, 0.3603, 0.4556, 0.3591, 0.4423, 0.3594, 0.4416, 0.3597, 0.4466, 0.3603, 0.4531, 0.3606, 0.4556, 0.3543, 0.8571, 0.3543, 0.8673, 0.3543, 0.8673, 0.3543, 0.8571, 0.3543, 0.8354, 0.3543, 0.847, 0.3543, 0.847, 0.3543, 0.8366, 0.3543, 0.8571, 0.3543, 0.8673, 0.3543, 0.8673, 0.3543, 0.8571, 0.358, 0.8534, 0.3631, 0.853, 0.364, 0.8711, 0.358, 0.8733, 0.3505, 0.8635, 0.3505, 0.8722, 0.3505, 0.8722, 0.3505, 0.8624, 0.3543, 0.8311, 0.3543, 0.8354, 0.3543, 0.8366, 0.3543, 0.8311, 0.3505, 0.8401, 0.3505, 0.8348, 0.3505, 0.8635, 0.3505, 0.8624, 0.3505, 0.8401, 0.34, 0.4375, 0.34, 0.4368, 0.34, 0.4368, 0.34, 0.4375, 0.34, 0.4471, 0.34, 0.4461, 0.34, 0.4461, 0.34, 0.4471, 0.34, 0.4376, 0.34, 0.4368, 0.34, 0.4368, 0.34, 0.4374, 0.342, 0.4423, 0.342, 0.4403, 0.342, 0.4402, 0.342, 0.4424, 0.34, 0.4374, 0.34, 0.4368, 0.34, 0.4368, 0.34, 0.4374, 0.3412, 0.445, 0.3416, 0.4446, 0.341, 0.4455, 0.34, 0.4462, 0.342, 0.4423, 0.3426, 0.4419, 0.3426, 0.4445, 0.3416, 0.4446, 0.34, 0.4471, 0.34, 0.4462, 0.341, 0.4455, 0.34, 0.4471, 0.342, 0.4423, 0.342, 0.4401, 0.3421, 0.4403, 0.342, 0.4423, 0.34, 0.4471, 0.34, 0.4463, 0.34, 0.4462, 0.34, 0.4471, 0.34, 0.4471, 0.34, 0.4461, 0.34, 0.4463, 0.34, 0.4471, 0.3416, 0.4446, 0.3426, 0.4445, 0.3426, 0.4445, 0.341, 0.4455, 0.3412, 0.445, 0.34, 0.4462, 0.34, 0.4462, 0.3412, 0.445, 0.3412, 0.445, 0.34, 0.4462, 0.34, 0.4462, 0.3412, 0.445, 0.34, 0.4368, 0.34, 0.4375, 0.34, 0.4374, 0.34, 0.4368, 0.34, 0.4368, 0.34, 0.4374, 0.34, 0.4374, 0.34, 0.4368, 0.342, 0.4423, 0.3412, 0.445, 0.3412, 0.445, 0.342, 0.4425, 0.342, 0.4425, 0.3412, 0.445, 0.3412, 0.445, 0.342, 0.4424, 0.34, 0.4462, 0.34, 0.4471, 0.34, 0.4471, 0.34, 0.4469, 0.34, 0.4466, 0.34, 0.4464, 0.34, 0.4462, 0.34, 0.4462, 0.34, 0.4464, 0.34, 0.4466, 0.34, 0.4469, 0.34, 0.4471, 0.34, 0.4471, 0.34, 0.4462, 0.342, 0.4442, 0.3412, 0.445, 0.34, 0.4462, 0.34, 0.4463, 0.3587, 0.05053, 0.3587, 0.05053, 0.3587, 0.05053, 0.3587, 0.05053, 0.3587, 0.05053, 0.3587, 0.05053, 0.3587, 0.05053, 0.3587, 0.05053, 0.3587, 0.05053, 0.3587, 0.05053, 0.3587, 0.05053, 0.3587, 0.05053, 0.3587, 0.05053, 0.3587, 0.05053, 0.3587, 0.05053, 0.3587, 0.05053, 0.7476, 0.1423, 0.7539, 0.1423, 0.7539, 0.1423, 0.7476, 0.1423, 0.3587, 0.05053, 0.3587, 0.05053, 0.3587, 0.05053, 0.3587, 0.05053, 0.3587, 0.05053, 0.3587, 0.05053, 0.3587, 0.05053, 0.3587, 0.05053, 0.3587, 0.05053, 0.3587, 0.05053, 0.3587, 0.05053, 0.3587, 0.05053, 0.7468, 0.1544, 0.7476, 0.1423, 0.7476, 0.1423, 0.7468, 0.1544, 0.7557, 0.1544, 0.7539, 0.1423, 0.7539, 0.1423, 0.7557, 0.1544, 0.7481, 0.1665, 0.754, 0.1665, 0.754, 0.1665, 0.7481, 0.1665, 0.7557, 0.1544, 0.754, 0.1665, 0.754, 0.1665, 0.7557, 0.1544, 0.3542, 0.4556, 0.3551, 0.4695, 0.3548, 0.4701, 0.3546, 0.467, 0.354, 0.4578, 0.3536, 0.4556, 0.754, 0.1665, 0.7481, 0.1665, 0.7481, 0.1665, 0.754, 0.1665, 0.7539, 0.1423, 0.7476, 0.1423, 0.7476, 0.1423, 0.7539, 0.1423, 0.7468, 0.1544, 0.7481, 0.1665, 0.7481, 0.1665, 0.7468, 0.1544, 0.3541, 0.4416, 0.3603, 0.4425, 0.3603, 0.4425, 0.3541, 0.4416, 0.3591, 0.4423, 0.3547, 0.4416, 0.3543, 0.4409, 0.356, 0.4414, 0.3586, 0.4417, 0.3594, 0.4416, 0.3551, 0.4695, 0.3591, 0.4689, 0.3594, 0.4696, 0.3582, 0.4695, 0.3555, 0.4698, 0.3548, 0.4701, 0.3602, 0.4687, 0.3542, 0.4696, 0.3542, 0.4696, 0.3602, 0.4687, 0.3542, 0.4696, 0.3542, 0.4696, 0.3542, 0.4696, 0.3542, 0.4696, 0.3603, 0.4556, 0.3602, 0.4687, 0.3602, 0.4687, 0.3603, 0.4556, 0.3542, 0.4556, 0.3541, 0.4416, 0.3541, 0.4416, 0.3542, 0.4556, 0.3542, 0.4556, 0.3547, 0.4416, 0.3541, 0.4416, 0.3542, 0.4556, 0.3603, 0.4556, 0.3591, 0.4689, 0.3602, 0.4687, 0.3603, 0.4556, 0.3591, 0.4689, 0.3551, 0.4695, 0.3542, 0.4696, 0.3602, 0.4687, 0.3547, 0.4416, 0.3591, 0.4423, 0.3603, 0.4425, 0.3541, 0.4416, 0.3542, 0.4556, 0.3541, 0.4416, 0.3541, 0.4416, 0.3542, 0.4556, 0.3603, 0.4556, 0.3602, 0.4687, 0.3602, 0.4687, 0.3603, 0.4556, 0.3542, 0.4556, 0.3541, 0.4416, 0.3541, 0.4416, 0.3542, 0.4556, 0.3541, 0.4416, 0.3603, 0.4425, 0.3603, 0.4425, 0.3541, 0.4416, 0.3542, 0.4556, 0.3603, 0.4556, 0.3602, 0.4687, 0.3542, 0.4696, 0.3541, 0.4416, 0.3603, 0.4425, 0.3603, 0.4425, 0.3541, 0.4416, 0.3602, 0.4687, 0.3542, 0.4696, 0.3542, 0.4696, 0.3602, 0.4687, 0.3603, 0.4556, 0.3602, 0.4687, 0.3602, 0.4687, 0.3603, 0.4556, 0.3602, 0.4687, 0.3542, 0.4696, 0.3542, 0.4696, 0.3602, 0.4687, 0.3602, 0.4687, 0.3602, 0.4687, 0.3602, 0.4687, 0.3602, 0.4687, 0.3602, 0.4687, 0.3602, 0.4687, 0.3602, 0.4687, 0.3602, 0.4687, 0.3602, 0.4687, 0.3542, 0.4696, 0.3542, 0.4696, 0.3602, 0.4687, 0.5793, 0.6758, 0.6055, 0.672, 0.6055, 0.672, 0.5793, 0.6758, 0.3542, 0.4696, 0.3542, 0.4696, 0.3542, 0.4696, 0.3542, 0.4696, 0.3602, 0.4687, 0.3542, 0.4696, 0.3542, 0.4696, 0.3602, 0.4687, 0.3542, 0.4696, 0.3602, 0.4687, 0.3602, 0.4687, 0.3542, 0.4696, 0.3505, 0.8401, 0.3505, 0.8624, 0.3505, 0.8624, 0.3505, 0.8401, 0.3631, 0.853, 0.3631, 0.8348, 0.3631, 0.8347, 0.3631, 0.853, 0.3505, 0.8401, 0.3505, 0.8624, 0.3505, 0.8624, 0.3505, 0.8401, 0.3543, 0.8366, 0.3543, 0.847, 0.3543, 0.847, 0.3543, 0.8366, 0.3543, 0.8366, 0.3543, 0.847, 0.3543, 0.847, 0.3543, 0.8366, 0.3505, 0.8401, 0.3505, 0.8624, 0.3505, 0.8624, 0.3505, 0.8401, 0.3631, 0.853, 0.3645, 0.8356, 0.3631, 0.8348, 0.3631, 0.853, 0.3543, 0.8571, 0.3543, 0.8673, 0.3543, 0.8673, 0.3543, 0.8571, 0.3543, 0.8366, 0.3543, 0.847, 0.3543, 0.847, 0.3543, 0.8366, 0.3631, 0.853, 0.3631, 0.8347, 0.3631, 0.8347, 0.3631, 0.853, 0.3543, 0.8571, 0.3543, 0.8673, 0.3543, 0.8673, 0.3543, 0.8571, 0.3543, 0.8366, 0.3543, 0.847, 0.3543, 0.847, 0.3543, 0.8366, 0.3631, 0.853, 0.3631, 0.8347, 0.3647, 0.8349, 0.3631, 0.853, 0.3505, 0.8401, 0.3505, 0.8624, 0.3505, 0.8624, 0.3505, 0.8401, 0.3631, 0.853, 0.3631, 0.8347, 0.3631, 0.8347, 0.3631, 0.853, 0.3543, 0.8571, 0.3543, 0.8673, 0.3543, 0.8673, 0.3543, 0.8571, 0.7374, 0.3364, 0.7506, 0.3392, 0.7506, 0.3392, 0.7374, 0.3364, 0.3543, 0.8571, 0.3543, 0.8673, 0.3541, 0.867, 0.3543, 0.8571, 0.3543, 0.8366, 0.3543, 0.847, 0.3541, 0.8473, 0.3543, 0.8367, 0.3505, 0.8401, 0.3505, 0.8624, 0.3504, 0.8624, 0.35, 0.8397, 0.346, 0.8628, 0.3544, 0.8596, 0.3561, 0.8641, 0.3446, 0.8679, 0.3544, 0.852, 0.3536, 0.8443, 0.3561, 0.8399, 0.3564, 0.8519, 0.3536, 0.8443, 0.3469, 0.8428, 0.3453, 0.8379, 0.3561, 0.8399, 0.346, 0.8527, 0.346, 0.8628, 0.3446, 0.8679, 0.344, 0.8529, 0.7641, 0.3599, 0.7641, 0.3599, 0.7641, 0.3599, 0.7641, 0.3599, 0.7641, 0.3599, 0.7553, 0.3632, 0.7553, 0.3632, 0.7641, 0.3599, 0.7357, 0.3558, 0.7374, 0.3364, 0.7374, 0.3364, 0.7357, 0.3558, 0.7641, 0.352, 0.7641, 0.3599, 0.7641, 0.3599, 0.7641, 0.352, 0.7357, 0.3558, 0.7522, 0.3544, 0.7522, 0.3693, 0.7357, 0.3755, 0.7357, 0.3558, 0.7374, 0.3364, 0.7374, 0.3364, 0.7357, 0.3558, 0.7641, 0.352, 0.7641, 0.3599, 0.7641, 0.3599, 0.7641, 0.352, 0.7374, 0.3364, 0.7506, 0.3392, 0.7506, 0.3392, 0.7374, 0.3364, 0.7357, 0.3755, 0.7357, 0.3755, 0.7357, 0.3755, 0.7357, 0.3755, 0.7641, 0.3599, 0.7618, 0.3607, 0.7599, 0.3615, 0.7615, 0.3609, 0.7613, 0.3609, 0.7596, 0.3616, 0.7576, 0.3623, 0.7575, 0.3623, 0.7594, 0.3616, 0.7574, 0.3624, 0.7553, 0.3632, 0.7553, 0.3632, 0.7576, 0.3623, 0.7576, 0.3623, 0.7598, 0.3615, 0.7617, 0.3608, 0.7618, 0.3607, 0.7601, 0.3614, 0.7618, 0.3607, 0.7641, 0.3599, 0.7357, 0.3755, 0.7357, 0.3755, 0.7357, 0.3755, 0.7357, 0.3755, 0.7357, 0.3755, 0.7522, 0.3693, 0.7522, 0.3693, 0.7357, 0.3755, 0.7621, 0.3606, 0.7553, 0.3632, 0.7553, 0.3632, 0.7621, 0.3606, 0.7641, 0.3599, 0.7553, 0.3632, 0.7575, 0.3623, 0.7576, 0.3623, 0.7598, 0.3615, 0.7616, 0.3608, 0.7619, 0.3607, 0.7641, 0.3599, 0.7641, 0.3599, 0.7621, 0.3606, 0.7621, 0.3606, 0.7357, 0.3755, 0.7522, 0.3693, 0.7485, 0.3707, 0.7357, 0.3755, 0.3587, 0.05053, 0.3587, 0.05053, 0.3587, 0.05053, 0.3587, 0.05053, 0.34, 0.4376, 0.34, 0.4368, 0.34, 0.4368, 0.34, 0.4376, 0.34, 0.4471, 0.34, 0.4461, 0.34, 0.4461, 0.34, 0.4471, 0.342, 0.442, 0.3419, 0.4398, 0.342, 0.44, 0.342, 0.4421, 0.754, 0.1665, 0.7481, 0.1665, 0.7481, 0.1665, 0.754, 0.1665, 0.7468, 0.1544, 0.7476, 0.1423, 0.7476, 0.1423, 0.7468, 0.1544, 0.7557, 0.1544, 0.754, 0.1665, 0.754, 0.1665, 0.7557, 0.1544, 0.7468, 0.1544, 0.7476, 0.1423, 0.7476, 0.1423, 0.7468, 0.1544, 0.7476, 0.1423, 0.7539, 0.1423, 0.7539, 0.1423, 0.7476, 0.1423, 0.7476, 0.1423, 0.7539, 0.1423, 0.7539, 0.1423, 0.7476, 0.1423, 0.754, 0.1665, 0.7481, 0.1665, 0.7481, 0.1665, 0.754, 0.1665, 0.7557, 0.1544, 0.754, 0.1665, 0.754, 0.1665, 0.7557, 0.1544, 0.3587, 0.05053, 0.3587, 0.05053, 0.3587, 0.05053, 0.3587, 0.05053, 0.3587, 0.05053, 0.3587, 0.05053, 0.3587, 0.05053, 0.3587, 0.05053, 0.3587, 0.05053, 0.3587, 0.05053, 0.3587, 0.05053, 0.3587, 0.05053, 0.3587, 0.05053, 0.3587, 0.05053, 0.3587, 0.05053, 0.3587, 0.05053, 0.3587, 0.05053, 0.3587, 0.05053, 0.3587, 0.05053, 0.3587, 0.05053, 0.7549, 0.3539, 0.7549, 0.3604, 0.7549, 0.3604, 0.7549, 0.3539, 0.7549, 0.3381, 0.7549, 0.3438, 0.7549, 0.3438, 0.7549, 0.3381, 0.7549, 0.3629, 0.7549, 0.3604, 0.7549, 0.3604, 0.7549, 0.3604, 0.7549, 0.3629, 0.7549, 0.3604, 0.7549, 0.3629, 0.7549, 0.3629, 0.7549, 0.3604, 0.7549, 0.3381, 0.7549, 0.3359, 0.7549, 0.3359, 0.7549, 0.3381, 0.7549, 0.3539, 0.7549, 0.3604, 0.7549, 0.3604, 0.7549, 0.3539, 0.7549, 0.3359, 0.7549, 0.3381, 0.7549, 0.3381, 0.7549, 0.3359, 0.7549, 0.3604, 0.7549, 0.3629, 0.7549, 0.3629, 0.7549, 0.3613, 0.7549, 0.3611, 0.7549, 0.3629, 0.7549, 0.3629, 0.7549, 0.3604, 0.7549, 0.3381, 0.7549, 0.3438, 0.7549, 0.3438, 0.7549, 0.3381, 0.7549, 0.3489, 0.7549, 0.3539, 0.7549, 0.3539, 0.7549, 0.3489, 0.7549, 0.3438, 0.7549, 0.3381, 0.7549, 0.3381, 0.7549, 0.3438, 0.7549, 0.3489, 0.7549, 0.3539, 0.7549, 0.3539, 0.7549, 0.3489, 0.7549, 0.3604, 0.7549, 0.3524, 0.7549, 0.3539, 0.7549, 0.3539, 0.7549, 0.3604, 0.7549, 0.3604, 0.7549, 0.3359, 0.7549, 0.3381, 0.7549, 0.3381, 0.7549, 0.3359, 0.7549, 0.3489, 0.7549, 0.3438, 0.7549, 0.3438, 0.7549, 0.3489, 0.7549, 0.3539, 0.7549, 0.3489, 0.7549, 0.3489, 0.7549, 0.3539, 0.7549, 0.3438, 0.7549, 0.3489, 0.7549, 0.3489, 0.7549, 0.3438, 0.7549, 0.3438, 0.7549, 0.3489, 0.7549, 0.3489, 0.7549, 0.3438, 0.3587, 0.05053, 0.3587, 0.05053, 0.3587, 0.05053, 0.3587, 0.05053, 0.7539, 0.1423, 0.7557, 0.1544, 0.7557, 0.1544, 0.7539, 0.1423, 0.7481, 0.1665, 0.7468, 0.1544, 0.7468, 0.1544, 0.7481, 0.1665, 0.7539, 0.1423, 0.7557, 0.1544, 0.7557, 0.1544, 0.7539, 0.1423, 0.7481, 0.1665, 0.7468, 0.1544, 0.7468, 0.1544, 0.7481, 0.1665, 0.342, 0.4442, 0.342, 0.442, 0.342, 0.4421, 0.342, 0.4442, 0.7632, 0.3438, 0.7641, 0.352, 0.7641, 0.352, 0.7632, 0.3438, 0.7357, 0.3755, 0.7357, 0.3558, 0.7357, 0.3558, 0.7357, 0.3755, 0.7374, 0.3364, 0.7506, 0.3392, 0.7522, 0.3544, 0.7357, 0.3558, 0.7632, 0.3438, 0.7641, 0.352, 0.7641, 0.352, 0.7632, 0.3438, 0.7357, 0.3755, 0.7357, 0.3558, 0.7357, 0.3558, 0.7357, 0.3755, 0.3469, 0.8428, 0.346, 0.8527, 0.344, 0.8529, 0.3453, 0.8379, 0.3544, 0.8596, 0.3544, 0.852, 0.3564, 0.8519, 0.3561, 0.8641, 0.3543, 0.847, 0.3543, 0.8571, 0.3543, 0.8571, 0.3541, 0.8473, 0.3543, 0.847, 0.3543, 0.8571, 0.3543, 0.8571, 0.3543, 0.847, 0.3631, 0.8711, 0.3631, 0.853, 0.3631, 0.853, 0.3631, 0.8711, 0.3631, 0.8711, 0.3631, 0.853, 0.3631, 0.853, 0.3638, 0.8711, 0.3543, 0.847, 0.3543, 0.8571, 0.3543, 0.8571, 0.3543, 0.847, 0.3631, 0.8711, 0.3631, 0.853, 0.3631, 0.853, 0.3631, 0.8711, 0.3543, 0.847, 0.3543, 0.8571, 0.3543, 0.8571, 0.3543, 0.847, 0.364, 0.8711, 0.3631, 0.853, 0.3631, 0.853, 0.3631, 0.871, 0.3631, 0.871, 0.3631, 0.853, 0.3631, 0.853, 0.3631, 0.8711, 0.3603, 0.4425, 0.3603, 0.4556, 0.3603, 0.4556, 0.3603, 0.4425, 0.3541, 0.4416, 0.3603, 0.4425, 0.3603, 0.4556, 0.3542, 0.4556, 0.3542, 0.4696, 0.3542, 0.4556, 0.3542, 0.4556, 0.3542, 0.4696, 0.3603, 0.4425, 0.3603, 0.4556, 0.3603, 0.4556, 0.3603, 0.4425, 0.3542, 0.4696, 0.3542, 0.4556, 0.3542, 0.4556, 0.3542, 0.4696, 0.6005, 0.5573, 0.6057, 0.6151, 0.6057, 0.6151, 0.6059, 0.5581, 0.3551, 0.4695, 0.3542, 0.4556, 0.3542, 0.4556, 0.3542, 0.4696, 0.3542, 0.4696, 0.3542, 0.4556, 0.3542, 0.4556, 0.3542, 0.4696, 0.3603, 0.4425, 0.3603, 0.4556, 0.3603, 0.4556, 0.3603, 0.4425, 0.7476, 0.1423, 0.7468, 0.1544, 0.7468, 0.1544, 0.7476, 0.1423, 0.3547, 0.4416, 0.3542, 0.4556, 0.3536, 0.4556, 0.354, 0.4516, 0.3543, 0.4445, 0.3543, 0.4409, 0.7539, 0.1423, 0.7557, 0.1544, 0.7557, 0.1544, 0.7539, 0.1423, 0.754, 0.1665, 0.7557, 0.1544, 0.7557, 0.1544, 0.754, 0.1665, 0.7481, 0.1665, 0.7468, 0.1544, 0.7468, 0.1544, 0.7481, 0.1665, 0.3587, 0.05053, 0.3587, 0.05053, 0.3587, 0.05053, 0.3587, 0.05053, 0.3587, 0.05053, 0.3587, 0.05053, 0.3587, 0.05053, 0.3587, 0.05053, 0.3587, 0.05053, 0.3587, 0.05053, 0.3587, 0.05053, 0.3587, 0.05053, 0.342, 0.4404, 0.342, 0.4425, 0.342, 0.4424, 0.342, 0.4402, 0.342, 0.4401, 0.342, 0.4423, 0.342, 0.4425, 0.342, 0.4404, 0.3412, 0.445, 0.342, 0.4423, 0.342, 0.4423, 0.3416, 0.4446, 0.3421, 0.4403, 0.3426, 0.4393, 0.3426, 0.4419, 0.342, 0.4423, 0.342, 0.4442, 0.342, 0.4423, 0.342, 0.4424, 0.3412, 0.445, 0.358, 0.8334, 0.3645, 0.8356, 0.3631, 0.853, 0.358, 0.8534, 0.3543, 0.847, 0.3543, 0.8571, 0.3543, 0.8571, 0.3543, 0.847, 0.3543, 0.847, 0.3543, 0.8571, 0.3543, 0.8571, 0.3543, 0.847, 0.3591, 0.4689, 0.3603, 0.4556, 0.3606, 0.4556, 0.3603, 0.4587, 0.3596, 0.466, 0.3594, 0.4696, 0.3587, 0.05053, 0.3587, 0.05053, 0.3587, 0.05053, 0.3587, 0.05053, 0.3458, 0.4704, 0.3458, 0.44, 0.3458, 0.4433, 0.3458, 0.4704, 0.3587, 0.05053, 0.3587, 0.05053, 0.3587, 0.05053, 0.3587, 0.05053, 0.3587, 0.05053, 0.3587, 0.05053, 0.3587, 0.05053, 0.3587, 0.05053, 0.7419, 0.1571, 0.7432, 0.1459, 0.7427, 0.1458, 0.7419, 0.1571, 0.7624, 0.1564, 0.7621, 0.1413, 0.7621, 0.1413, 0.7624, 0.1564, 0.1303, 0.9491, 0.1675, 0.9419, 0.1675, 0.9419, 0.1303, 0.9491, 0.7635, 0.1425, 0.7635, 0.1605, 0.7635, 0.1605, 0.7635, 0.1425, 0.7624, 0.1564, 0.7621, 0.1413, 0.7635, 0.1425, 0.7635, 0.1605, 0.7614, 0.1571, 0.76, 0.1733, 0.76, 0.1733, 0.7614, 0.1571, 0.7621, 0.1413, 0.7621, 0.1235, 0.7633, 0.125, 0.7635, 0.1425, 0.7567, 0.1769, 0.7594, 0.1571, 0.7614, 0.1571, 0.76, 0.1733, 0.744, 0.1729, 0.7419, 0.1571, 0.7427, 0.1458, 0.744, 0.1511, 0.7633, 0.125, 0.7635, 0.1425, 0.7635, 0.1425, 0.7633, 0.125, 0.744, 0.1729, 0.7419, 0.1571, 0.7419, 0.1571, 0.744, 0.1729, 0.7621, 0.1413, 0.7621, 0.1235, 0.7621, 0.1235, 0.7621, 0.1413, 0.7567, 0.1769, 0.7594, 0.1571, 0.7594, 0.1571, 0.7567, 0.1769, 0.744, 0.1511, 0.744, 0.1729, 0.744, 0.1729, 0.744, 0.1511, 0.1675, 0.9491, 0.1577, 0.9491, 0.1675, 0.947, 0.3587, 0.05053, 0.3587, 0.05053, 0.3587, 0.05053, 0.3587, 0.05053, 0.3587, 0.05053, 0.3587, 0.05053, 0.3587, 0.05053, 0.3587, 0.05053, 0.3587, 0.05053, 0.3587, 0.05053, 0.3587, 0.05053, 0.1675, 0.9419, 0.1774, 0.9467, 0.1774, 0.9467, 0.1675, 0.9419, 0.3587, 0.05053, 0.3587, 0.05053, 0.3587, 0.05053, 0.3587, 0.05053, 0.1791, 0.9446, 0.1797, 0.9491, 0.1797, 0.9491, 0.1791, 0.9446, 0.06135, 0.8589, 0.06135, 0.8589, 0.06135, 0.8589, 0.06135, 0.8589, 0.1774, 0.9467, 0.1791, 0.9446, 0.1791, 0.9446, 0.1774, 0.9467, 0.1774, 0.9467, 0.1788, 0.9491, 0.1791, 0.9446, 0.1797, 0.9491, 0.1774, 0.9491, 0.1774, 0.9484, 0.1774, 0.948, 0.1774, 0.9475, 0.1774, 0.9467, 0.1774, 0.9467, 0.1774, 0.9491, 0.1774, 0.9491, 0.1774, 0.9467, 0.1791, 0.9446, 0.1788, 0.9491, 0.1774, 0.9467, 0.1791, 0.9446, 0.1791, 0.9446, 0.1774, 0.9467, 0.5566, 0.04286, 0.5566, 0.04306, 0.5566, 0.04329, 0.5566, 0.04329, 0.5566, 0.04302, 0.5566, 0.04286, 0.8475, 0.1719, 0.8475, 0.1701, 0.8475, 0.1703, 0.8475, 0.1719, 0.8475, 0.1719, 0.8475, 0.1706, 0.8475, 0.1705, 0.8475, 0.1719, 0.7549, 0.3629, 0.7549, 0.3615, 0.7549, 0.3616, 0.7549, 0.3629, 0.06135, 0.8589, 0.06135, 0.8589, 0.06135, 0.8589, 0.06135, 0.8589, 0.1675, 0.943, 0.1774, 0.9475, 0.1774, 0.948, 0.1675, 0.9451, 0.04952, 0.8624, 0.04952, 0.8624, 0.04952, 0.8624, 0.04952, 0.8624, 0.1675, 0.9451, 0.146, 0.9491, 0.1347, 0.9491, 0.1675, 0.943, 0.1675, 0.947, 0.1774, 0.9484, 0.1774, 0.9491, 0.1675, 0.9491, 0.04952, 0.8624, 0.04952, 0.8624, 0.04952, 0.8624, 0.04952, 0.8624, 0.06135, 0.8589, 0.06135, 0.8589, 0.06135, 0.8589, 0.06135, 0.8589, 0.06135, 0.8589, 0.06135, 0.8589, 0.06135, 0.8589, 0.06135, 0.8589, 0.7553, 0.3632, 0.7574, 0.3624, 0.7576, 0.3623, 0.7596, 0.3616, 0.7616, 0.3608, 0.7618, 0.3607, 0.7641, 0.3599, 0.3462, 0.06357, 0.3442, 0.0643, 0.3423, 0.06503, 0.342, 0.06511, 0.344, 0.06438, 0.3421, 0.06507, 0.3422, 0.06506, 0.3442, 0.0643, 0.3459, 0.06366, 0.3461, 0.06359, 0.3445, 0.0642, 0.3464, 0.06347, 0.7641, 0.3599, 0.7618, 0.3607, 0.7616, 0.3608, 0.7599, 0.3615, 0.7577, 0.3623, 0.7578, 0.3622, 0.7596, 0.3616, 0.7576, 0.3623, 0.7553, 0.3632, 0.7576, 0.3623, 0.7576, 0.3623, 0.7597, 0.3615, 0.7577, 0.3623, 0.7577, 0.3623, 0.7598, 0.3615, 0.7618, 0.3607, 0.7621, 0.3606, 0.3442, 0.06429, 0.3424, 0.06499, 0.3423, 0.065, 0.3445, 0.06419, 0.3463, 0.06354, 0.3465, 0.06346, 0.3447, 0.06412, 0.3464, 0.06347, 0.3463, 0.06353, 0.3444, 0.06422, 0.3422, 0.06503, 0.3422, 0.06504, 0.3467, 0.06337, 0.3464, 0.06347, 0.3445, 0.06421, 0.3423, 0.065, 0.3423, 0.06501, 0.3443, 0.06427, 0.3423, 0.06503, 0.3423, 0.06503, 0.3445, 0.06419, 0.3466, 0.06343, 0.3467, 0.06339, 0.3447, 0.06412, 0.7601, 0.3614, 0.762, 0.3607, 0.7619, 0.3607, 0.7599, 0.3615, 0.7576, 0.3623, 0.7553, 0.3632, 0.7641, 0.3599, 0.7621, 0.3606, 0.3465, 0.06343, 0.3462, 0.06355, 0.3444, 0.06424, 0.3422, 0.06506, 0.3422, 0.06506, 0.3442, 0.06431, 0.3422, 0.06504, 0.3422, 0.06506, 0.3444, 0.06422, 0.3462, 0.06357, 0.3462, 0.06354, 0.3447, 0.06413, 0.7601, 0.3614, 0.7616, 0.3608, 0.7616, 0.3608, 0.7598, 0.3615, 0.7576, 0.3623, 0.7576, 0.3623, 0.7596, 0.3616, 0.7575, 0.3623, 0.7553, 0.3632, 0.7553, 0.3632, 0.7621, 0.3606, 0.7641, 0.3599, 0.7619, 0.3607, 0.8673, 0.1424, 0.8665, 0.1425, 0.8639, 0.1421, 0.8622, 0.1417, 0.8621, 0.1415, 0.8639, 0.142, 0.8664, 0.1424, 0.8673, 0.1423, 0.8622, 0.1417, 0.8622, 0.1452, 0.8619, 0.1524, 0.8615, 0.1564, 0.8614, 0.1564, 0.8619, 0.1519, 0.8621, 0.1459, 0.8621, 0.1415, 0.8686, 0.1564, 0.8682, 0.1538, 0.8676, 0.1474, 0.8673, 0.1424, 0.8673, 0.1423, 0.8677, 0.1474, 0.8682, 0.1531, 0.8687, 0.1564, 0.8673, 0.1703, 0.8675, 0.1667, 0.8682, 0.1595, 0.8686, 0.1564, 0.8687, 0.1564, 0.8682, 0.16, 0.8676, 0.1661, 0.8674, 0.1705, 0.8627, 0.1708, 0.8634, 0.1706, 0.8661, 0.1703, 0.8673, 0.1703, 0.8674, 0.1705, 0.866, 0.1704, 0.8635, 0.1707, 0.8626, 0.171, 0.8615, 0.1564, 0.8619, 0.1586, 0.8626, 0.1678, 0.8627, 0.1708, 0.8626, 0.171, 0.8624, 0.1672, 0.8619, 0.1594, 0.8614, 0.1564, 0.3595, 0.4697, 0.3597, 0.4653, 0.3603, 0.4593, 0.3608, 0.4556, 0.3604, 0.461, 0.3599, 0.4667, 0.3594, 0.4415, 0.3585, 0.4416, 0.356, 0.4413, 0.3542, 0.4408, 0.3559, 0.4409, 0.3585, 0.4412, 0.3547, 0.4702, 0.3556, 0.4699, 0.3581, 0.4697, 0.3595, 0.4697, 0.358, 0.4701, 0.3553, 0.4703, 0.3542, 0.4408, 0.3542, 0.4451, 0.354, 0.4511, 0.3535, 0.4556, 0.3536, 0.4518, 0.354, 0.4435, 0.8614, 0.1564, 0.8615, 0.1585, 0.8622, 0.1665, 0.8626, 0.171, 0.8626, 0.1711, 0.8622, 0.1677, 0.8614, 0.1585, 0.8613, 0.1564, 0.3608, 0.4556, 0.3603, 0.4524, 0.3598, 0.4466, 0.3594, 0.4415, 0.36, 0.4468, 0.3605, 0.4524, 0.8678, 0.1674, 0.8683, 0.1618, 0.8687, 0.1564, 0.8688, 0.1564, 0.8685, 0.1616, 0.8679, 0.1675, 0.8674, 0.1706, 0.8674, 0.1705, 0.3547, 0.4702, 0.3543, 0.4658, 0.3536, 0.4577, 0.3535, 0.4556, 0.354, 0.4586, 0.3545, 0.4664, 0.8664, 0.142, 0.8638, 0.1417, 0.8621, 0.1415, 0.8621, 0.1415, 0.8637, 0.1415, 0.8663, 0.1418, 0.8674, 0.1422, 0.8673, 0.1423, 0.8685, 0.1531, 0.8679, 0.1475, 0.8673, 0.1423, 0.8674, 0.1422, 0.868, 0.1471, 0.8686, 0.1531, 0.8688, 0.1564, 0.8687, 0.1564, 0.8632, 0.1711, 0.866, 0.1708, 0.8674, 0.1705, 0.8674, 0.1706, 0.8661, 0.171, 0.863, 0.1712, 0.8626, 0.1711, 0.8626, 0.171, 0.8619, 0.1442, 0.8615, 0.1525, 0.8614, 0.1564, 0.8613, 0.1564, 0.8614, 0.1521, 0.8618, 0.1438, 0.8621, 0.1415, 0.8621, 0.1415, 0.3547, 0.4703, 0.3551, 0.4705, 0.3582, 0.4702, 0.3595, 0.4698, 0.362, 0.4752, 0.3524, 0.4752, 0.3534, 0.4556, 0.3535, 0.4577, 0.3543, 0.467, 0.3547, 0.4703, 0.3524, 0.4752, 0.3503, 0.4556, 0.3542, 0.4407, 0.3539, 0.4431, 0.3535, 0.4513, 0.3534, 0.4556, 0.3503, 0.4556, 0.3516, 0.436, 0.3595, 0.4414, 0.3584, 0.441, 0.3558, 0.4407, 0.3542, 0.4407, 0.3516, 0.436, 0.3618, 0.436, 0.3609, 0.4556, 0.3606, 0.4523, 0.3601, 0.4463, 0.3595, 0.4414, 0.3618, 0.436, 0.3647, 0.4556, 0.3595, 0.4698, 0.36, 0.4667, 0.3606, 0.4608, 0.3609, 0.4556, 0.3647, 0.4556, 0.362, 0.4752])
me_cube_003.materials.append(mat_colours)
me_cube_003.use_mirror_vertex_groups = False
me_cube_003.update()
arm_metarig = bpy.data.armatures.new('metarig')  # bones are not reproduced

# ---- objects
ob_huskan = bpy.data.objects.new('Huskan', me_cube)
ob_light = bpy.data.objects.new('Light', light_light)
ob_camera = bpy.data.objects.new('Camera', cam_camera)
ob_leslie = bpy.data.objects.new('Leslie', me_cube_001)
ob_hutaru = bpy.data.objects.new('Hutaru', me_cube_002)
ob_uzzan = bpy.data.objects.new('Uzzan', me_cube_003)
ob_empty_004 = bpy.data.objects.new('Empty.004', None)
ob_empty_005 = bpy.data.objects.new('Empty.005', None)
ob_metarig = bpy.data.objects.new('metarig', arm_metarig)
ob_empty = bpy.data.objects.new('Empty', None)
ob_empty_001 = bpy.data.objects.new('Empty.001', None)
ob_empty_002 = bpy.data.objects.new('Empty.002', None)
ob_empty_003 = bpy.data.objects.new('Empty.003', None)

# ---- transforms, parenting, visibility, modifiers, constraints
ob_huskan.location = (1.727, 0.0, 1.304)
ob_huskan.scale = (0.1541, 0.1541, 0.1541)
ob_huskan.lock_rotations_4d = False
ob_huskan.empty_display_type = 'ARROWS'
ob_huskan.lineart.crease_threshold = 0.0
_m = ob_huskan.modifiers.new('Mirror', 'MIRROR')
_m.use_clip = True
ob_light.location = (4.076, 1.005, 5.904)
ob_light.rotation_euler = (0.6503, 0.05522, 1.866)
ob_light.lock_rotations_4d = False
ob_light.empty_display_type = 'ARROWS'
ob_light.color = (0.0, 0.0, 0.0, 0.0)
ob_light.lineart.crease_threshold = 0.0
ob_camera.location = (7.359, -6.926, 4.958)
ob_camera.rotation_euler = (1.109, 0.0, 0.8149)
ob_camera.lock_rotations_4d = False
ob_camera.empty_display_type = 'ARROWS'
ob_camera.color = (0.0, 0.0, 0.0, 0.0)
ob_camera.display_type = 'WIRE'
ob_camera.lineart.crease_threshold = 0.0
ob_leslie.location = (0.0, 0.0, 1.304)
ob_leslie.scale = (0.1541, 0.1541, 0.1541)
ob_leslie.lock_rotations_4d = False
ob_leslie.empty_display_type = 'ARROWS'
ob_leslie.lineart.crease_threshold = 0.0
_m = ob_leslie.modifiers.new('Mirror', 'MIRROR')
_m.use_clip = True
ob_hutaru.location = (3.717, 0.0, 1.304)
ob_hutaru.scale = (0.1541, 0.1541, 0.1541)
ob_hutaru.lock_rotations_4d = False
ob_hutaru.empty_display_type = 'ARROWS'
ob_hutaru.lineart.crease_threshold = 0.0
_m = ob_hutaru.modifiers.new('Mirror', 'MIRROR')
_m.use_clip = True
ob_uzzan.location = (0.003604, 3.544e-09, 1.278)
ob_uzzan.lock_rotations_4d = False
ob_uzzan.empty_display_type = 'ARROWS'
ob_uzzan.lineart.crease_threshold = 0.0
_m = ob_uzzan.modifiers.new('Mirror', 'MIRROR')
_m.use_clip = True
ob_empty_004.location = (0.6921, 0.3798, 0.9297)
ob_empty_004.rotation_euler = (1.571, -0.0, -0.0)
ob_empty_004.scale = (0.5891, 0.5891, 0.5891)
ob_empty_004.empty_display_type = 'IMAGE'
ob_empty_004.empty_display_size = 5.0
ob_empty_004.use_empty_image_alpha = True
ob_empty_004.color = (1.0, 1.0, 1.0, 0.2661)
ob_empty_005.location = (-0.9402, -0.728, 0.9297)
ob_empty_005.rotation_euler = (1.571, -0.0, 1.571)
ob_empty_005.scale = (0.5891, 0.5891, 0.5891)
ob_empty_005.empty_display_type = 'IMAGE'
ob_empty_005.empty_display_size = 5.0
ob_empty_005.use_empty_image_alpha = True
ob_empty_005.color = (1.0, 1.0, 1.0, 0.2661)
ob_metarig.location = (0.0, 0.0, 0.0)
ob_metarig.show_in_front = True
ob_empty.location = (0.559, 1.182, 0.8683)
ob_empty.rotation_euler = (1.571, -0.0, 0.0)
ob_empty.scale = (0.6773, 0.6773, 0.6773)
ob_empty.empty_display_type = 'IMAGE'
ob_empty.empty_display_size = 5.0
ob_empty.use_empty_image_alpha = True
ob_empty.color = (1.0, 1.0, 1.0, 0.2202)
ob_empty_001.location = (-1.044, -0.9111, 0.8683)
ob_empty_001.rotation_euler = (1.571, -0.0, 1.571)
ob_empty_001.scale = (0.6773, 0.6773, 0.6773)
ob_empty_001.empty_display_type = 'IMAGE'
ob_empty_001.empty_display_size = 5.0
ob_empty_001.use_empty_image_alpha = True
ob_empty_001.color = (1.0, 1.0, 1.0, 0.2202)
ob_empty_002.location = (0.569, 0.6541, 0.9031)
ob_empty_002.rotation_euler = (1.571, -0.0, -0.0)
ob_empty_002.scale = (0.5619, 0.5619, 0.5619)
ob_empty_002.empty_display_type = 'IMAGE'
ob_empty_002.empty_display_size = 5.0
ob_empty_002.use_empty_image_alpha = True
ob_empty_002.color = (1.0, 1.0, 1.0, 0.2018)
ob_empty_003.location = (-0.9532, -0.6813, 0.8666)
ob_empty_003.rotation_euler = (1.571, -0.0, 1.571)
ob_empty_003.scale = (0.5619, 0.5619, 0.5619)
ob_empty_003.empty_display_type = 'IMAGE'
ob_empty_003.empty_display_size = 5.0
ob_empty_003.use_empty_image_alpha = True
ob_empty_003.color = (1.0, 1.0, 1.0, 0.2018)

# ---- collection membership
col_collection.objects.link(ob_huskan)
col_collection.objects.link(ob_light)
col_collection.objects.link(ob_camera)
col_collection.objects.link(ob_leslie)
col_collection.objects.link(ob_hutaru)
col_collection.objects.link(ob_uzzan)
col_collection.objects.link(ob_empty_004)
col_collection.objects.link(ob_empty_005)
col_collection.objects.link(ob_metarig)
col_male_reference.objects.link(ob_empty)
col_male_reference.objects.link(ob_empty_001)
col_female_reference.objects.link(ob_empty_002)
col_female_reference.objects.link(ob_empty_003)

# ---- scene / render settings (as saved in the file)
scene.camera = ob_camera
scene.frame_start = 1; scene.frame_end = 250; scene.frame_set(28)
scene.render.engine = 'BLENDER_EEVEE_NEXT'
scene.cycles.sampling_pattern = 'TABULATED_SOBOL'
scene.cycles.use_light_tree = False
scene.view_settings.view_transform = 'Filmic'
bpy.context.view_layer.update()

